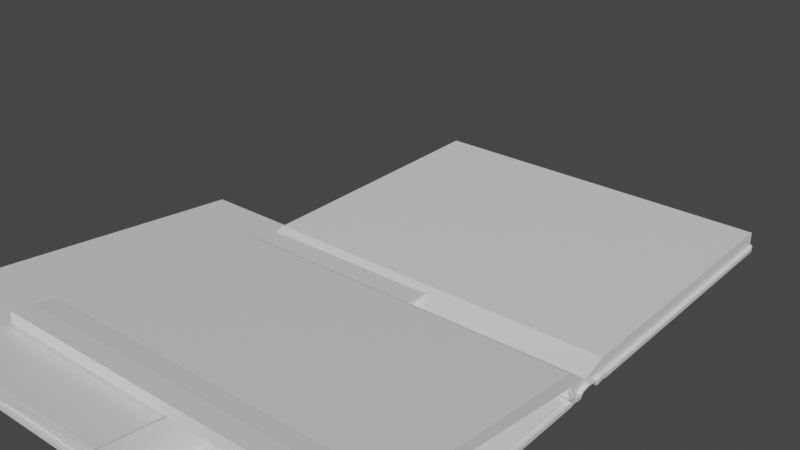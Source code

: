 # Source: OpenSketchbook.blend  (saved by Blender 2.80.75; exported with 4.5.12 LTS)
import bpy
from mathutils import Matrix  # noqa: F401  (used for matrix-valued properties, if any)

bpy.ops.wm.read_factory_settings(use_empty=True)
scene = bpy.context.scene
scene.name = 'Scene'

# ---- collections
col_collection = bpy.data.collections.new('Collection'); scene.collection.children.link(col_collection)

# ---- materials (node trees are filled in below, after node groups)
mat_material = bpy.data.materials.new('Material')
mat_material.alpha_threshold = 0.0
mat_material.use_transparent_shadow = False
mat_material.line_color = (0.0, 0.0, 0.0, 1.0)

# ---- material node trees
mat_material.use_nodes = True; mat_material.node_tree.nodes.clear()
_N = mat_material.node_tree.nodes; _L = mat_material.node_tree.links
n0 = _N.new('ShaderNodeOutputMaterial'); n0.name = 'Material Output'; n0.location = (300, 300)
n1 = _N.new('ShaderNodeBsdfPrincipled'); n1.name = 'Principled BSDF'; n1.location = (10, 300)
n1.distribution = 'GGX'
n1.subsurface_method = 'BURLEY'
n1.inputs[2].default_value = 0.4
n1.inputs[3].default_value = 1.45
n1.inputs[27].default_value = (0.0, 0.0, 0.0, 1.0)
n1.inputs[28].default_value = 1.0
_L.new(n1.outputs[0], n0.inputs[0])
n0.is_active_output = True

# ---- world
world_world = bpy.data.worlds.new('World'); scene.world = world_world
world_world.use_nodes = True; world_world.node_tree.nodes.clear()
_N = world_world.node_tree.nodes; _L = world_world.node_tree.links
n0 = _N.new('ShaderNodeOutputWorld'); n0.name = 'World Output'; n0.location = (300, 300)
n1 = _N.new('ShaderNodeBackground'); n1.name = 'Background'; n1.location = (10, 300)
n1.inputs[0].default_value = (0.05088, 0.05088, 0.05088, 1.0)
_L.new(n1.outputs[0], n0.inputs[0])
n0.is_active_output = True
world_world.color = (0.05088, 0.05088, 0.05088)
world_world.use_sun_shadow = False
world_world.sun_shadow_jitter_overblur = 0.0

# ---- meshes
me_cube = bpy.data.meshes.new('Cube')
me_cube.from_pydata([(1.0, -1.749, -0.09917), (1.0, -0.9411, -0.07692), (1.0, -0.9571, -0.09917), (0.98, -0.9957, -0.01143), (1.0, -0.9211, -0.07692), (1.0, -1.749, -0.07692), (0.98, -1.749, -0.07688), (1.0, -0.9089, -0.07076), (0.98, -2.539, -0.07688), (1.0, -0.9297, -0.0705), (1.0, -0.9874, -0.07103), (1.0, -0.9874, -0.09293), (0.98, -0.9411, -0.07688), (1.0, -1.017, -0.09917), (1.0, -2.517, -0.09917), (0.9542, -2.563, -0.09917), (0.9939, -2.54, -0.09917), (0.9771, -2.557, -0.09917), (0.9542, -2.563, -0.07692), (1.0, -2.517, -0.07692), (0.9771, -2.557, -0.07692), (0.9939, -2.54, -0.07692), (1.0, -1.017, -0.07692), (0.98, -1.017, -0.07688), (1.0, -0.9411, -0.09917), (1.0, -0.9349, -0.09294), (1.0, -0.938, -0.09834), (1.0, -0.9357, -0.09606), (0.98, 0.0, 0.0), (1.0, 0.0, -0.09917), (1.0, -0.8745, -0.06737), (0.98, 0.79, 0.0), (1.0, -0.8079, -0.07692), (1.0, -0.7919, -0.09917), (1.0, -0.8744, -0.05725), (0.98, -0.7616, -0.07099), (1.0, -0.8279, -0.07692), (1.0, 0.0, -0.07692), (0.98, 0.0, -0.07688), (1.0, -0.8401, -0.07076), (1.0, -0.8193, -0.0705), (1.0, -0.7616, -0.07103), (1.0, -0.7616, -0.09293), (0.98, -0.882, -0.05053), (0.98, -0.8079, -0.07688), (1.0, -0.7321, -0.09917), (1.0, 0.7683, -0.09917), (0.9542, 0.8141, -0.09917), (0.9939, 0.7912, -0.09917), (0.9771, 0.808, -0.09917), (0.9542, 0.8141, -0.07692), (1.0, 0.7683, -0.07692), (0.98, 0.79, -0.07688), (0.9771, 0.808, -0.07692), (0.9939, 0.7912, -0.07692), (1.0, -0.7317, -0.07692), (0.98, -0.7318, -0.07688), (1.0, -0.8079, -0.09917), (1.0, -0.8141, -0.09294), (1.0, -0.811, -0.09834), (1.0, -0.8133, -0.09606), (0.9822, -2.358, 0.2311), (0.98, -1.744, 0.1472), (0.98, -0.8777, -0.03748), (-1.0, -1.749, -0.09917), (-1.0, -0.9411, -0.07692), (-1.0, -0.9571, -0.09917), (-0.98, -0.9957, -0.01143), (-1.0, -0.9211, -0.07692), (-1.0, -1.749, -0.07692), (-0.98, -1.749, -0.07621), (-1.0, -0.9089, -0.07076), (-1.0, -0.9297, -0.0705), (-0.9998, -0.9882, -0.05852), (-1.0, -0.9874, -0.09293), (-0.9798, -0.9419, -0.06436), (-1.0, -1.017, -0.09917), (-1.0, -2.517, -0.09917), (-0.9542, -2.563, -0.09917), (-0.9939, -2.54, -0.09917), (-0.9771, -2.557, -0.09917), (-0.9542, -2.563, -0.07692), (-1.0, -2.517, -0.07692), (-0.98, -2.539, -0.07688), (-0.9771, -2.557, -0.07692), (-0.9939, -2.54, -0.07692), (-1.0, -1.017, -0.07692), (-0.98, -1.054, -0.07686), (-1.0, -0.9411, -0.09917), (-1.0, -0.9349, -0.09294), (-1.0, -0.938, -0.09834), (-1.0, -0.9357, -0.09606), (0.0, -1.749, -0.09917), (0.0, -2.563, -0.09917), (0.0, -0.9571, -0.09917), (0.0, -2.563, -0.07692), (0.0, -0.9211, -0.07692), (0.0, -0.9089, -0.0705), (0.0, -2.539, -0.07688), (0.0, -0.9874, -0.09293), (0.0, -1.017, -0.09917), (0.0, -0.9349, -0.09294), (0.0, -0.9411, -0.09917), (0.0, -0.9357, -0.09606), (0.0, -0.938, -0.09834), (-0.98, 0.0, 0.0), (-1.0, 0.0, -0.09917), (-1.0, -0.8745, -0.06737), (-0.98, 0.79, 0.0), (-1.0, -0.8079, -0.07692), (-1.0, -0.7919, -0.09917), (-1.0, -0.8744, -0.05725), (-0.98, -0.7616, -0.07099), (-1.0, -0.8279, -0.07692), (-1.0, 0.0, -0.07692), (-0.98, 0.0, -0.07688), (-1.0, -0.8401, -0.07076), (-1.0, -0.8193, -0.0705), (-1.0, -0.7616, -0.07103), (-1.0, -0.7616, -0.09293), (-0.98, -0.882, -0.05053), (-0.98, -0.8079, -0.07688), (-1.0, -0.7321, -0.09917), (-1.0, 0.7683, -0.09917), (-0.9542, 0.8141, -0.09917), (-0.9939, 0.7912, -0.09917), (-0.9771, 0.808, -0.09917), (-0.9542, 0.8141, -0.07692), (-1.0, 0.7683, -0.07692), (-0.98, 0.79, -0.07688), (-0.9771, 0.808, -0.07692), (-0.9939, 0.7912, -0.07692), (-1.0, -0.7317, -0.07692), (-0.98, -0.7318, -0.07688), (-1.0, -0.8079, -0.09917), (-1.0, -0.8141, -0.09294), (-1.0, -0.811, -0.09834), (-1.0, -0.8133, -0.09606), (0.0, 0.0, -0.09917), (0.0, -0.8745, -0.0705), (0.0, 0.79, 0.0), (0.0, 0.8141, -0.09917), (0.0, -0.7919, -0.09917), (0.0, 0.8141, -0.07692), (0.0, -0.8279, -0.07692), (0.0, -0.8401, -0.07076), (0.0, 0.79, -0.07688), (0.0, -0.7616, -0.09293), (0.0, -0.7321, -0.09917), (0.0, -0.8141, -0.09294), (0.0, -0.8079, -0.09917), (0.0, -0.8133, -0.09606), (0.0, -0.811, -0.09834), (-0.9778, -2.358, 0.2311), (-0.98, -1.744, 0.1472), (-0.98, -0.8777, -0.03748), (0.0, 0.0, 0.0), (0.0, -0.8777, -0.04811), (0.98, -0.7378, 0.0), (0.98, -1.011, 0.06184), (0.49, 0.0, 0.0), (0.49, -0.8777, -0.04811), (0.0, -0.7378, 0.0), (-0.98, -0.7378, 0.0), (-0.98, -1.011, 0.06184), (-0.49, 0.0, 0.0), (-0.49, -0.8777, -0.04811), (-0.49, -0.7378, 0.0), (0.49, -0.7378, 0.0), (0.98, -1.751, 0.08861), (0.9822, -2.365, 0.1725), (0.98, -1.014, -0.07217), (1.003, -1.038, -0.04481), (-0.98, -1.751, 0.09023), (-0.9778, -2.365, 0.1741), (-0.9795, -1.031, -0.06814), (-0.9974, -1.038, -0.04481), (-0.98, -1.023, -0.01361), (-0.98, -1.749, -0.0698), (-0.98, -2.539, -0.0698), (0.0, -2.539, -0.0698), (0.98, -1.749, -0.0698), (0.98, -1.023, -0.01361), (0.98, -2.539, -0.0698), (-0.98, -2.141, 0.1357), (0.98, -2.143, 0.1344), (-0.98, -2.132, 0.1925), (0.98, -2.129, 0.1922), (0.98, -1.404, 0.03991), (-0.98, -1.32, 0.09788), (-0.98, -1.341, 0.03181), (0.98, -1.403, 0.1075), (-0.98, -1.528, 0.1221), (-0.98, -1.537, 0.05976), (0.98, -1.573, 0.1274), (0.98, -1.577, 0.06426), (-0.98, -1.957, 0.1142), (0.98, -1.947, 0.1115), (-0.98, -1.945, 0.1706), (0.98, -1.931, 0.1691), (-0.98, -2.248, 0.216), (-0.98, -2.253, 0.1588), (0.98, -2.237, 0.2147), (0.98, -2.256, 0.1574), (-0.7155, -1.023, -0.01361), (0.98, -1.211, 0.0851), (0.98, -1.224, 0.01455), (-0.98, -1.157, 0.07888), (-0.98, -1.166, 0.006777), (0.98, -0.7408, -0.00911)], [], [(95, 93, 15, 18), (1, 2, 24, 26, 27, 25, 4), (14, 16, 17, 15, 93, 92, 0), (8, 19, 5, 6), (4, 25, 101, 96), (2, 94, 102, 24), (11, 99, 94, 2), (10, 11, 2, 1), (12, 1, 9), (7, 4, 96, 97), (98, 95, 18, 8), (9, 1, 4, 7), (34, 9, 7, 30), (180, 98, 8, 183), (183, 8, 6, 181), (30, 7, 97, 139), (43, 12, 9, 34), (6, 5, 22, 23), (5, 0, 13, 22), (0, 92, 100, 13), (13, 100, 99, 11), (10, 13, 11), (18, 20, 8), (20, 21, 8), (21, 19, 8), (14, 19, 21, 16), (16, 21, 20, 17), (17, 20, 18, 15), (19, 14, 0, 5), (3, 10, 12), (1, 12, 10), (22, 13, 10, 172), (182, 172, 10, 3), (181, 6, 23, 171), (3, 12, 43), (24, 102, 104, 26), (26, 104, 103, 27), (27, 103, 101, 25), (143, 50, 47, 141), (32, 36, 58, 60, 59, 57, 33), (46, 29, 138, 141, 47, 49, 48), (52, 38, 37, 51), (36, 144, 149, 58), (33, 57, 150, 142), (42, 33, 142, 147), (41, 32, 33, 42), (44, 40, 32), (39, 145, 144, 36), (146, 52, 50, 143), (40, 39, 36, 32), (34, 30, 39, 40), (140, 31, 52, 146), (31, 28, 38, 52), (30, 139, 145, 39), (43, 34, 40, 44), (35, 209, 43), (38, 56, 55, 37), (37, 55, 45, 29), (29, 45, 148, 138), (45, 42, 147, 148), (41, 42, 45), (50, 52, 53), (53, 52, 54), (54, 52, 51), (46, 48, 54, 51), (48, 49, 53, 54), (49, 47, 50, 53), (51, 37, 29, 46), (35, 44, 41), (32, 41, 44), (55, 41, 45), (56, 35, 41, 55), (28, 35, 56, 38), (35, 43, 44), (57, 59, 152, 150), (59, 60, 151, 152), (60, 58, 149, 151), (43, 209, 158, 63), (182, 3, 43, 63, 159), (156, 160, 28, 140), (31, 140, 28), (168, 162, 157, 161), (95, 81, 78, 93), (65, 68, 89, 91, 90, 88, 66), (77, 64, 92, 93, 78, 80, 79), (83, 70, 69, 82), (68, 96, 101, 89), (66, 88, 102, 94), (74, 66, 94, 99), (73, 65, 66, 74), (75, 72, 65), (71, 97, 96, 68), (98, 83, 81, 95), (72, 71, 68, 65), (111, 107, 71, 72), (180, 179, 83, 98), (179, 178, 70, 83), (107, 139, 97, 71), (120, 111, 72, 75), (70, 87, 86, 69), (69, 86, 76, 64), (64, 76, 100, 92), (76, 74, 99, 100), (73, 74, 76), (81, 83, 84), (84, 83, 85), (85, 83, 82), (77, 79, 85, 82), (79, 80, 84, 85), (80, 78, 81, 84), (82, 69, 64, 77), (67, 75, 73), (65, 73, 75), (86, 176, 73, 76), (177, 67, 73, 176), (178, 175, 87, 70), (67, 120, 75), (88, 90, 104, 102), (90, 91, 103, 104), (91, 89, 101, 103), (143, 141, 124, 127), (109, 110, 134, 136, 137, 135, 113), (123, 125, 126, 124, 141, 138, 106), (129, 128, 114, 115), (113, 135, 149, 144), (110, 142, 150, 134), (119, 147, 142, 110), (118, 119, 110, 109), (121, 109, 117), (116, 113, 144, 145), (146, 143, 127, 129), (117, 109, 113, 116), (111, 117, 116, 107), (140, 146, 129, 108), (108, 129, 115, 105), (107, 116, 145, 139), (120, 121, 117, 111), (112, 120, 105), (115, 114, 132, 133), (114, 106, 122, 132), (106, 138, 148, 122), (122, 148, 147, 119), (118, 122, 119), (127, 130, 129), (130, 131, 129), (131, 128, 129), (123, 128, 131, 125), (125, 131, 130, 126), (126, 130, 127, 124), (128, 123, 106, 114), (112, 118, 121), (109, 121, 118), (132, 122, 118), (133, 132, 118, 112), (105, 115, 133, 112), (112, 121, 120), (134, 150, 152, 136), (136, 152, 151, 137), (137, 151, 149, 135), (120, 155, 163, 105), (156, 140, 105, 165), (108, 105, 140), (167, 166, 157, 162), (165, 167, 162, 156), (105, 163, 167, 165), (163, 155, 166, 167), (158, 168, 161, 63), (28, 160, 168, 158), (160, 156, 162, 168), (87, 175, 176, 86), (153, 200, 201, 174), (61, 202, 200, 153), (23, 22, 172, 171), (61, 170, 203, 202), (201, 203, 170, 174), (195, 193, 190, 188), (177, 176, 172, 182, 204), (175, 171, 172, 176), (179, 180, 183, 181, 171, 175), (184, 186, 198, 196), (187, 185, 197, 199), (208, 206, 188, 190), (205, 191, 188, 206), (188, 191, 194, 195), (169, 195, 194, 62), (173, 154, 192, 193), (63, 155, 164, 159), (192, 189, 190, 193), (197, 196, 173, 169), (196, 198, 154, 173), (199, 197, 169, 62), (196, 197, 185, 184), (62, 154, 198, 199), (201, 200, 186, 184), (203, 201, 184, 185), (198, 186, 187, 199), (202, 203, 185, 187), (186, 200, 202, 187), (61, 153, 174, 170), (159, 164, 207, 205), (205, 207, 189, 191), (208, 190, 189, 207), (207, 164, 177, 208), (189, 192, 194, 191), (192, 154, 62, 194), (177, 164, 155, 120, 67), (206, 208, 177, 182), (193, 195, 169, 173), (182, 159, 205, 206), (209, 35, 28), (158, 209, 28)])
_uv = me_cube.uv_layers.new(name='UVMap')
_uv.uv.foreach_set('vector', [0.5943, 0.375, 0.625, 0.375, 0.625, 0.4943, 0.5943, 0.4943, 0.5943, 0.744, 0.625, 0.744, 0.625, 0.7483, 0.6238, 0.7492, 0.6207, 0.7498, 0.6164, 0.75, 0.5943, 0.75, 0.625, 0.507, 0.6253, 0.5035, 0.626, 0.4984, 0.6307, 0.5, 0.75, 0.5, 0.75, 0.625, 0.625, 0.625, 0.5854, 0.5, 0.5943, 0.507, 0.5943, 0.625, 0.5854, 0.625, 0.5943, 0.75, 0.6164, 0.75, 0.6164, 0.875, 0.5943, 0.875, 0.625, 0.744, 0.75, 0.744, 0.75, 0.7483, 0.625, 0.7483, 0.625, 0.7433, 0.75, 0.7433, 0.75, 0.744, 0.625, 0.744, 0.5943, 0.7433, 0.625, 0.7433, 0.625, 0.744, 0.5943, 0.744, 0.5854, 0.7433, 0.5943, 0.744, 0.5854, 0.744, 0.5854, 0.75, 0.5943, 0.75, 0.5943, 0.875, 0.5854, 0.875, 0.5854, 0.375, 0.5943, 0.375, 0.5943, 0.4943, 0.5854, 0.5, 0.5854, 0.744, 0.5943, 0.744, 0.5943, 0.75, 0.5854, 0.75, 0.5, 0.744, 0.5854, 0.744, 0.5854, 0.75, 0.5, 0.75, 0.5775, 0.375, 0.5854, 0.375, 0.5854, 0.5, 0.5775, 0.5, 0.5775, 0.5, 0.5854, 0.5, 0.5854, 0.625, 0.5775, 0.625, 0.5, 0.75, 0.5854, 0.75, 0.5854, 0.875, 0.5, 0.875, 0.5, 0.7433, 0.5854, 0.7433, 0.5854, 0.744, 0.5, 0.744, 0.5854, 0.625, 0.5943, 0.625, 0.5943, 0.7387, 0.5854, 0.7382, 0.5943, 0.625, 0.625, 0.625, 0.625, 0.7418, 0.5943, 0.7387, 0.625, 0.625, 0.75, 0.625, 0.75, 0.7403, 0.625, 0.7418, 0.625, 0.7418, 0.75, 0.7403, 0.75, 0.7433, 0.625, 0.7433, 0.5943, 0.7433, 0.625, 0.7418, 0.625, 0.7433, 0.5943, 0.4943, 0.5943, 0.4971, 0.5854, 0.5, 0.5943, 0.4971, 0.5943, 0.4992, 0.5854, 0.5, 0.5943, 0.4992, 0.5943, 0.5, 0.5854, 0.5, 0.625, 0.507, 0.5943, 0.507, 0.5943, 0.5035, 0.6253, 0.5035, 0.6253, 0.5035, 0.5943, 0.5035, 0.5943, 0.4971, 0.626, 0.4984, 0.626, 0.4984, 0.5943, 0.4971, 0.5943, 0.4943, 0.625, 0.4943, 0.5943, 0.507, 0.625, 0.507, 0.625, 0.625, 0.5943, 0.625, 0.5854, 0.7428, 0.5943, 0.7433, 0.5854, 0.7433, 0.5943, 0.744, 0.5854, 0.7433, 0.5943, 0.7433, 0.5943, 0.7387, 0.625, 0.7418, 0.5943, 0.7433, 0.5943, 0.7391, 0.5854, 0.7386, 0.5943, 0.7391, 0.5943, 0.7433, 0.5854, 0.7428, 0.5775, 0.625, 0.5854, 0.625, 0.5854, 0.7382, 0.5854, 0.7386, 0.5854, 0.7428, 0.5854, 0.7433, 0.5, 0.7433, 0.625, 0.7483, 0.75, 0.7483, 0.75, 0.7492, 0.625, 0.7492, 0.625, 0.7492, 0.75, 0.7492, 0.75, 0.75, 0.625, 0.75, 0.6207, 0.75, 0.6207, 0.875, 0.6164, 0.875, 0.6164, 0.75, 0.5943, 0.375, 0.5943, 0.4943, 0.625, 0.4943, 0.625, 0.375, 0.5943, 0.744, 0.5943, 0.75, 0.6164, 0.75, 0.6207, 0.7498, 0.6238, 0.7492, 0.625, 0.7483, 0.625, 0.744, 0.625, 0.507, 0.625, 0.625, 0.75, 0.625, 0.75, 0.5, 0.6307, 0.5, 0.626, 0.4984, 0.6253, 0.5035, 0.5854, 0.5, 0.5854, 0.625, 0.5943, 0.625, 0.5943, 0.507, 0.5943, 0.75, 0.5943, 0.875, 0.6164, 0.875, 0.6164, 0.75, 0.625, 0.744, 0.625, 0.7483, 0.75, 0.7483, 0.75, 0.744, 0.625, 0.7433, 0.625, 0.744, 0.75, 0.744, 0.75, 0.7433, 0.5943, 0.7433, 0.5943, 0.744, 0.625, 0.744, 0.625, 0.7433, 0.5854, 0.7433, 0.5854, 0.744, 0.5943, 0.744, 0.5854, 0.75, 0.5854, 0.875, 0.5943, 0.875, 0.5943, 0.75, 0.5854, 0.375, 0.5854, 0.5, 0.5943, 0.4943, 0.5943, 0.375, 0.5854, 0.744, 0.5854, 0.75, 0.5943, 0.75, 0.5943, 0.744, 0.5, 0.744, 0.5, 0.75, 0.5854, 0.75, 0.5854, 0.744, 0.5, 0.375, 0.5, 0.5, 0.5854, 0.5, 0.5854, 0.375, 0.5, 0.5, 0.5, 0.625, 0.5854, 0.625, 0.5854, 0.5, 0.5, 0.75, 0.5, 0.875, 0.5854, 0.875, 0.5854, 0.75, 0.5, 0.7433, 0.5, 0.744, 0.5854, 0.744, 0.5854, 0.7433, 0.5854, 0.7428, 0.5, 0.7244, 0.5, 0.7433, 0.5854, 0.625, 0.5854, 0.7382, 0.5943, 0.7387, 0.5943, 0.625, 0.5943, 0.625, 0.5943, 0.7387, 0.625, 0.7418, 0.625, 0.625, 0.625, 0.625, 0.625, 0.7418, 0.75, 0.7403, 0.75, 0.625, 0.625, 0.7418, 0.625, 0.7433, 0.75, 0.7433, 0.75, 0.7403, 0.5943, 0.7433, 0.625, 0.7433, 0.625, 0.7418, 0.5943, 0.4943, 0.5854, 0.5, 0.5943, 0.4971, 0.5943, 0.4971, 0.5854, 0.5, 0.5943, 0.4992, 0.5943, 0.4992, 0.5854, 0.5, 0.5943, 0.5, 0.625, 0.507, 0.6253, 0.5035, 0.5943, 0.5035, 0.5943, 0.507, 0.6253, 0.5035, 0.626, 0.4984, 0.5943, 0.4971, 0.5943, 0.5035, 0.626, 0.4984, 0.625, 0.4943, 0.5943, 0.4943, 0.5943, 0.4971, 0.5943, 0.507, 0.5943, 0.625, 0.625, 0.625, 0.625, 0.507, 0.5854, 0.7428, 0.5854, 0.7433, 0.5943, 0.7433, 0.5943, 0.744, 0.5943, 0.7433, 0.5854, 0.7433, 0.5943, 0.7387, 0.5943, 0.7433, 0.625, 0.7418, 0.5854, 0.7382, 0.5854, 0.7428, 0.5943, 0.7433, 0.5943, 0.7387, 0.5, 0.625, 0.5854, 0.7428, 0.5854, 0.7382, 0.5854, 0.625, 0.5854, 0.7428, 0.5, 0.7433, 0.5854, 0.7433, 0.625, 0.7483, 0.625, 0.7492, 0.75, 0.7492, 0.75, 0.7483, 0.625, 0.7492, 0.625, 0.75, 0.75, 0.75, 0.75, 0.7492, 0.6207, 0.75, 0.6164, 0.75, 0.6164, 0.875, 0.6207, 0.875, 0.5, 0.7433, 0.5, 0.7244, 0.25, 0.3125, 0.0, 0.0, 0.5854, 0.7386, 0.5854, 0.7428, 0.5, 0.7433, 0.0, 0.0, 0.25, 0.3125, 0.25, 0.3125, 0.375, 0.4688, 0.5, 0.625, 0.0, 0.0, 0.5, 0.5, 0.5, 0.375, 0.5, 0.625, 0.1875, 0.2344, 0.125, 0.1562, 0.0, 0.0, 0.0, 0.0, 0.5943, 0.375, 0.5943, 0.4943, 0.625, 0.4943, 0.625, 0.375, 0.5943, 0.744, 0.5943, 0.75, 0.6164, 0.75, 0.6207, 0.7498, 0.6238, 0.7492, 0.625, 0.7483, 0.625, 0.744, 0.625, 0.507, 0.625, 0.625, 0.75, 0.625, 0.75, 0.5, 0.6307, 0.5, 0.626, 0.4984, 0.6253, 0.5035, 0.5854, 0.5, 0.5854, 0.625, 0.5943, 0.625, 0.5943, 0.507, 0.5943, 0.75, 0.5943, 0.875, 0.6164, 0.875, 0.6164, 0.75, 0.625, 0.744, 0.625, 0.7483, 0.75, 0.7483, 0.75, 0.744, 0.625, 0.7433, 0.625, 0.744, 0.75, 0.744, 0.75, 0.7433, 0.5943, 0.7433, 0.5943, 0.744, 0.625, 0.744, 0.625, 0.7433, 0.5854, 0.7433, 0.5854, 0.744, 0.5943, 0.744, 0.5854, 0.75, 0.5854, 0.875, 0.5943, 0.875, 0.5943, 0.75, 0.5854, 0.375, 0.5854, 0.5, 0.5943, 0.4943, 0.5943, 0.375, 0.5854, 0.744, 0.5854, 0.75, 0.5943, 0.75, 0.5943, 0.744, 0.5, 0.744, 0.5, 0.75, 0.5854, 0.75, 0.5854, 0.744, 0.5775, 0.375, 0.5775, 0.5, 0.5854, 0.5, 0.5854, 0.375, 0.5775, 0.5, 0.5775, 0.625, 0.5854, 0.625, 0.5854, 0.5, 0.5, 0.75, 0.5, 0.875, 0.5854, 0.875, 0.5854, 0.75, 0.5, 0.7433, 0.5, 0.744, 0.5854, 0.744, 0.5854, 0.7433, 0.5854, 0.625, 0.5854, 0.7382, 0.5943, 0.7387, 0.5943, 0.625, 0.5943, 0.625, 0.5943, 0.7387, 0.625, 0.7418, 0.625, 0.625, 0.625, 0.625, 0.625, 0.7418, 0.75, 0.7403, 0.75, 0.625, 0.625, 0.7418, 0.625, 0.7433, 0.75, 0.7433, 0.75, 0.7403, 0.5943, 0.7433, 0.625, 0.7433, 0.625, 0.7418, 0.5943, 0.4943, 0.5854, 0.5, 0.5943, 0.4971, 0.5943, 0.4971, 0.5854, 0.5, 0.5943, 0.4992, 0.5943, 0.4992, 0.5854, 0.5, 0.5943, 0.5, 0.625, 0.507, 0.6253, 0.5035, 0.5943, 0.5035, 0.5943, 0.507, 0.6253, 0.5035, 0.626, 0.4984, 0.5943, 0.4971, 0.5943, 0.5035, 0.626, 0.4984, 0.625, 0.4943, 0.5943, 0.4943, 0.5943, 0.4971, 0.5943, 0.507, 0.5943, 0.625, 0.625, 0.625, 0.625, 0.507, 0.5854, 0.7428, 0.5854, 0.7433, 0.5943, 0.7433, 0.5943, 0.744, 0.5943, 0.7433, 0.5854, 0.7433, 0.5943, 0.7387, 0.5943, 0.7391, 0.5943, 0.7433, 0.625, 0.7418, 0.5854, 0.7386, 0.5854, 0.7428, 0.5943, 0.7433, 0.5943, 0.7391, 0.5775, 0.625, 0.5854, 0.7386, 0.5854, 0.7382, 0.5854, 0.625, 0.5854, 0.7428, 0.5, 0.7433, 0.5854, 0.7433, 0.625, 0.7483, 0.625, 0.7492, 0.75, 0.7492, 0.75, 0.7483, 0.625, 0.7492, 0.625, 0.75, 0.75, 0.75, 0.75, 0.7492, 0.6207, 0.75, 0.6164, 0.75, 0.6164, 0.875, 0.6207, 0.875, 0.5943, 0.375, 0.625, 0.375, 0.625, 0.4943, 0.5943, 0.4943, 0.5943, 0.744, 0.625, 0.744, 0.625, 0.7483, 0.6238, 0.7492, 0.6207, 0.7498, 0.6164, 0.75, 0.5943, 0.75, 0.625, 0.507, 0.6253, 0.5035, 0.626, 0.4984, 0.6307, 0.5, 0.75, 0.5, 0.75, 0.625, 0.625, 0.625, 0.5854, 0.5, 0.5943, 0.507, 0.5943, 0.625, 0.5854, 0.625, 0.5943, 0.75, 0.6164, 0.75, 0.6164, 0.875, 0.5943, 0.875, 0.625, 0.744, 0.75, 0.744, 0.75, 0.7483, 0.625, 0.7483, 0.625, 0.7433, 0.75, 0.7433, 0.75, 0.744, 0.625, 0.744, 0.5943, 0.7433, 0.625, 0.7433, 0.625, 0.744, 0.5943, 0.744, 0.5854, 0.7433, 0.5943, 0.744, 0.5854, 0.744, 0.5854, 0.75, 0.5943, 0.75, 0.5943, 0.875, 0.5854, 0.875, 0.5854, 0.375, 0.5943, 0.375, 0.5943, 0.4943, 0.5854, 0.5, 0.5854, 0.744, 0.5943, 0.744, 0.5943, 0.75, 0.5854, 0.75, 0.5, 0.744, 0.5854, 0.744, 0.5854, 0.75, 0.5, 0.75, 0.5, 0.375, 0.5854, 0.375, 0.5854, 0.5, 0.5, 0.5, 0.5, 0.5, 0.5854, 0.5, 0.5854, 0.625, 0.5, 0.625, 0.5, 0.75, 0.5854, 0.75, 0.5854, 0.875, 0.5, 0.875, 0.5, 0.7433, 0.5854, 0.7433, 0.5854, 0.744, 0.5, 0.744, 0.5854, 0.7428, 0.5, 0.7433, 0.5, 0.625, 0.5854, 0.625, 0.5943, 0.625, 0.5943, 0.7387, 0.5854, 0.7382, 0.5943, 0.625, 0.625, 0.625, 0.625, 0.7418, 0.5943, 0.7387, 0.625, 0.625, 0.75, 0.625, 0.75, 0.7403, 0.625, 0.7418, 0.625, 0.7418, 0.75, 0.7403, 0.75, 0.7433, 0.625, 0.7433, 0.5943, 0.7433, 0.625, 0.7418, 0.625, 0.7433, 0.5943, 0.4943, 0.5943, 0.4971, 0.5854, 0.5, 0.5943, 0.4971, 0.5943, 0.4992, 0.5854, 0.5, 0.5943, 0.4992, 0.5943, 0.5, 0.5854, 0.5, 0.625, 0.507, 0.5943, 0.507, 0.5943, 0.5035, 0.6253, 0.5035, 0.6253, 0.5035, 0.5943, 0.5035, 0.5943, 0.4971, 0.626, 0.4984, 0.626, 0.4984, 0.5943, 0.4971, 0.5943, 0.4943, 0.625, 0.4943, 0.5943, 0.507, 0.625, 0.507, 0.625, 0.625, 0.5943, 0.625, 0.5854, 0.7428, 0.5943, 0.7433, 0.5854, 0.7433, 0.5943, 0.744, 0.5854, 0.7433, 0.5943, 0.7433, 0.5943, 0.7387, 0.625, 0.7418, 0.5943, 0.7433, 0.5854, 0.7382, 0.5943, 0.7387, 0.5943, 0.7433, 0.5854, 0.7428, 0.5, 0.625, 0.5854, 0.625, 0.5854, 0.7382, 0.5854, 0.7428, 0.5854, 0.7428, 0.5854, 0.7433, 0.5, 0.7433, 0.625, 0.7483, 0.75, 0.7483, 0.75, 0.7492, 0.625, 0.7492, 0.625, 0.7492, 0.75, 0.7492, 0.75, 0.75, 0.625, 0.75, 0.6207, 0.75, 0.6207, 0.875, 0.6164, 0.875, 0.6164, 0.75, 0.5, 0.7433, 0.0, 0.0, 0.25, 0.3125, 0.5, 0.625, 0.25, 0.3125, 0.0, 0.0, 0.5, 0.625, 0.375, 0.4688, 0.5, 0.5, 0.5, 0.625, 0.5, 0.375, 0.1875, 0.2344, 0.0, 0.0, 0.0, 0.0, 0.125, 0.1562, 0.375, 0.4688, 0.1875, 0.2344, 0.125, 0.1562, 0.25, 0.3125, 0.5, 0.625, 0.25, 0.3125, 0.1875, 0.2344, 0.375, 0.4688, 0.25, 0.3125, 0.0, 0.0, 0.0, 0.0, 0.1875, 0.2344, 0.25, 0.3125, 0.1875, 0.2344, 0.0, 0.0, 0.0, 0.0, 0.5, 0.625, 0.375, 0.4688, 0.1875, 0.2344, 0.25, 0.3125, 0.375, 0.4688, 0.25, 0.3125, 0.125, 0.1562, 0.1875, 0.2344, 0.5854, 0.7382, 0.5854, 0.7386, 0.5943, 0.7391, 0.5943, 0.7387, 0.5, 0.5, 0.5, 0.531, 0.5775, 0.5313, 0.5775, 0.5, 0.5, 0.5, 0.5, 0.5328, 0.5, 0.531, 0.5, 0.5, 0.5854, 0.7382, 0.5943, 0.7387, 0.5943, 0.7391, 0.5854, 0.7386, 0.5, 0.5, 0.5775, 0.5, 0.5775, 0.531, 0.5, 0.5328, 0.5775, 0.5313, 0.5775, 0.531, 0.5775, 0.5, 0.5775, 0.5, 0.5794, 0.6521, 0.5798, 0.6583, 0.5819, 0.6889, 0.5813, 0.6791, 0.5854, 0.7386, 0.5943, 0.7391, 0.5943, 0.7391, 0.5854, 0.7386, 0.5854, 0.7386, 0.5854, 0.7386, 0.5854, 0.7386, 0.5943, 0.7391, 0.5943, 0.7391, 0.5775, 0.5, 0.5775, 0.375, 0.5775, 0.5, 0.5775, 0.625, 0.5854, 0.7386, 0.5854, 0.7386, 0.5775, 0.5628, 0.5, 0.5632, 0.5, 0.593, 0.5775, 0.5922, 0.5, 0.5636, 0.5775, 0.5624, 0.5775, 0.5937, 0.5, 0.5951, 0.5838, 0.7163, 0.5832, 0.7073, 0.5813, 0.6791, 0.5819, 0.6889, 0.3181, 0.3976, 0.3837, 0.4796, 0.5813, 0.6791, 0.5832, 0.7073, 0.5813, 0.6791, 0.3837, 0.4796, 0.4418, 0.5523, 0.5794, 0.6521, 0.5775, 0.625, 0.5794, 0.6521, 0.4418, 0.5523, 0.5, 0.625, 0.5775, 0.625, 0.5, 0.625, 0.4265, 0.5331, 0.5798, 0.6583, 0.0, 0.0, 0.0, 0.0, 0.25, 0.3125, 0.25, 0.3125, 0.4265, 0.5331, 0.3555, 0.4444, 0.5819, 0.6889, 0.5798, 0.6583, 0.5775, 0.5937, 0.5775, 0.5922, 0.5775, 0.625, 0.5775, 0.625, 0.5775, 0.5922, 0.5, 0.593, 0.5, 0.625, 0.5775, 0.625, 0.5, 0.5951, 0.5775, 0.5937, 0.5775, 0.625, 0.5, 0.625, 0.5775, 0.5922, 0.5775, 0.5937, 0.5775, 0.5624, 0.5775, 0.5628, 0.5, 0.625, 0.5, 0.625, 0.5, 0.593, 0.5, 0.5951, 0.5775, 0.5313, 0.5, 0.531, 0.5, 0.5632, 0.5775, 0.5628, 0.5775, 0.531, 0.5775, 0.5313, 0.5775, 0.5628, 0.5775, 0.5624, 0.5, 0.593, 0.5, 0.5632, 0.5, 0.5636, 0.5, 0.5951, 0.5, 0.5328, 0.5775, 0.531, 0.5775, 0.5624, 0.5, 0.5636, 0.5, 0.5632, 0.5, 0.531, 0.5, 0.5328, 0.5, 0.5636, 0.5, 0.5, 0.5, 0.5, 0.5775, 0.5, 0.5775, 0.5, 0.25, 0.3125, 0.25, 0.3125, 0.2999, 0.3748, 0.3181, 0.3976, 0.3181, 0.3976, 0.2999, 0.3748, 0.3555, 0.4444, 0.3837, 0.4796, 0.5838, 0.7163, 0.5819, 0.6889, 0.3555, 0.4444, 0.2999, 0.3748, 0.2999, 0.3748, 0.25, 0.3125, 0.5854, 0.7386, 0.5838, 0.7163, 0.3555, 0.4444, 0.4265, 0.5331, 0.4418, 0.5523, 0.3837, 0.4796, 0.4265, 0.5331, 0.5, 0.625, 0.5, 0.625, 0.4418, 0.5523, 0.5854, 0.7386, 0.25, 0.3125, 0.0, 0.0, 0.5, 0.7433, 0.5854, 0.7428, 0.5832, 0.7073, 0.5838, 0.7163, 0.5854, 0.7386, 0.5854, 0.7386, 0.5798, 0.6583, 0.5794, 0.6521, 0.5775, 0.625, 0.5775, 0.625, 0.5854, 0.7386, 0.25, 0.3125, 0.3181, 0.3976, 0.5832, 0.7073, 0.5, 0.7244, 0.5854, 0.7428, 0.5, 0.625, 0.25, 0.3125, 0.5, 0.7244, 0.5, 0.625])
_ca = me_cube.color_attributes.new('Col', 'BYTE_COLOR', 'CORNER')
_ca.data.foreach_set('color', [1.0, 1.0, 1.0, 1.0, 1.0, 1.0, 1.0, 1.0, 1.0, 1.0, 1.0, 1.0, 1.0, 1.0, 1.0, 1.0, 1.0, 1.0, 1.0, 1.0, 1.0, 1.0, 1.0, 1.0, 1.0, 1.0, 1.0, 1.0, 1.0, 1.0, 1.0, 1.0, 1.0, 1.0, 1.0, 1.0, 1.0, 1.0, 1.0, 1.0, 1.0, 1.0, 1.0, 1.0, 1.0, 1.0, 1.0, 1.0, 1.0, 1.0, 1.0, 1.0, 1.0, 1.0, 1.0, 1.0, 1.0, 1.0, 1.0, 1.0, 1.0, 1.0, 1.0, 1.0, 1.0, 1.0, 1.0, 1.0, 1.0, 1.0, 1.0, 1.0, 1.0, 1.0, 1.0, 1.0, 1.0, 1.0, 1.0, 1.0, 1.0, 1.0, 1.0, 1.0, 1.0, 1.0, 1.0, 1.0, 1.0, 1.0, 1.0, 1.0, 1.0, 1.0, 1.0, 1.0, 1.0, 1.0, 1.0, 1.0, 1.0, 1.0, 1.0, 1.0, 1.0, 1.0, 1.0, 1.0, 1.0, 1.0, 1.0, 1.0, 1.0, 1.0, 1.0, 1.0, 1.0, 1.0, 1.0, 1.0, 1.0, 1.0, 1.0, 1.0, 1.0, 1.0, 1.0, 1.0, 1.0, 1.0, 1.0, 1.0, 1.0, 1.0, 1.0, 1.0, 1.0, 1.0, 1.0, 1.0, 1.0, 1.0, 1.0, 1.0, 1.0, 1.0, 1.0, 1.0, 1.0, 1.0, 1.0, 1.0, 1.0, 1.0, 1.0, 1.0, 1.0, 1.0, 1.0, 1.0, 1.0, 1.0, 1.0, 1.0, 1.0, 1.0, 1.0, 1.0, 1.0, 1.0, 1.0, 1.0, 1.0, 1.0, 1.0, 1.0, 1.0, 1.0, 1.0, 1.0, 1.0, 1.0, 1.0, 1.0, 1.0, 1.0, 1.0, 1.0, 1.0, 1.0, 1.0, 1.0, 1.0, 1.0, 1.0, 1.0, 1.0, 1.0, 1.0, 1.0, 1.0, 1.0, 1.0, 1.0, 1.0, 1.0, 1.0, 1.0, 1.0, 1.0, 1.0, 1.0, 1.0, 1.0, 1.0, 1.0, 1.0, 1.0, 1.0, 1.0, 1.0, 1.0, 1.0, 1.0, 1.0, 1.0, 1.0, 1.0, 1.0, 1.0, 1.0, 1.0, 1.0, 1.0, 1.0, 1.0, 1.0, 1.0, 1.0, 1.0, 1.0, 1.0, 1.0, 1.0, 1.0, 1.0, 1.0, 1.0, 1.0, 1.0, 1.0, 1.0, 1.0, 1.0, 1.0, 1.0, 1.0, 1.0, 1.0, 1.0, 1.0, 1.0, 1.0, 1.0, 1.0, 1.0, 1.0, 1.0, 1.0, 1.0, 1.0, 1.0, 1.0, 1.0, 1.0, 1.0, 1.0, 1.0, 1.0, 1.0, 1.0, 1.0, 1.0, 1.0, 1.0, 1.0, 1.0, 1.0, 1.0, 1.0, 1.0, 1.0, 1.0, 1.0, 1.0, 1.0, 1.0, 1.0, 1.0, 1.0, 1.0, 1.0, 1.0, 1.0, 1.0, 1.0, 1.0, 1.0, 1.0, 1.0, 1.0, 1.0, 1.0, 1.0, 1.0, 1.0, 1.0, 1.0, 1.0, 1.0, 1.0, 1.0, 1.0, 1.0, 1.0, 1.0, 1.0, 1.0, 1.0, 1.0, 1.0, 1.0, 1.0, 1.0, 1.0, 1.0, 1.0, 1.0, 1.0, 1.0, 1.0, 1.0, 1.0, 1.0, 1.0, 1.0, 1.0, 1.0, 1.0, 1.0, 1.0, 1.0, 1.0, 1.0, 1.0, 1.0, 1.0, 1.0, 1.0, 1.0, 1.0, 1.0, 1.0, 1.0, 1.0, 1.0, 1.0, 1.0, 1.0, 1.0, 1.0, 1.0, 1.0, 1.0, 1.0, 1.0, 1.0, 1.0, 1.0, 1.0, 1.0, 1.0, 1.0, 1.0, 1.0, 1.0, 1.0, 1.0, 1.0, 1.0, 1.0, 1.0, 1.0, 1.0, 1.0, 1.0, 1.0, 1.0, 1.0, 1.0, 1.0, 1.0, 1.0, 1.0, 1.0, 1.0, 1.0, 1.0, 1.0, 1.0, 1.0, 1.0, 1.0, 1.0, 1.0, 1.0, 1.0, 1.0, 1.0, 1.0, 1.0, 1.0, 1.0, 1.0, 1.0, 1.0, 1.0, 1.0, 1.0, 1.0, 1.0, 1.0, 1.0, 1.0, 1.0, 1.0, 1.0, 1.0, 1.0, 1.0, 1.0, 1.0, 1.0, 1.0, 1.0, 1.0, 1.0, 1.0, 1.0, 1.0, 1.0, 1.0, 1.0, 1.0, 1.0, 1.0, 1.0, 1.0, 1.0, 1.0, 1.0, 1.0, 1.0, 1.0, 1.0, 1.0, 1.0, 1.0, 1.0, 1.0, 1.0, 1.0, 1.0, 1.0, 1.0, 1.0, 1.0, 1.0, 1.0, 1.0, 1.0, 1.0, 1.0, 1.0, 1.0, 1.0, 1.0, 1.0, 1.0, 1.0, 1.0, 1.0, 1.0, 1.0, 1.0, 1.0, 1.0, 1.0, 1.0, 1.0, 1.0, 1.0, 1.0, 1.0, 1.0, 1.0, 1.0, 1.0, 1.0, 1.0, 1.0, 1.0, 1.0, 1.0, 1.0, 1.0, 1.0, 1.0, 1.0, 1.0, 1.0, 1.0, 1.0, 1.0, 1.0, 1.0, 1.0, 1.0, 1.0, 1.0, 1.0, 1.0, 1.0, 1.0, 1.0, 1.0, 1.0, 1.0, 1.0, 1.0, 1.0, 1.0, 1.0, 1.0, 1.0, 1.0, 1.0, 1.0, 1.0, 1.0, 1.0, 1.0, 1.0, 1.0, 1.0, 1.0, 1.0, 1.0, 1.0, 1.0, 1.0, 1.0, 1.0, 1.0, 1.0, 1.0, 1.0, 1.0, 1.0, 1.0, 1.0, 1.0, 1.0, 1.0, 1.0, 1.0, 1.0, 1.0, 1.0, 1.0, 1.0, 1.0, 1.0, 1.0, 1.0, 1.0, 1.0, 1.0, 1.0, 1.0, 1.0, 1.0, 1.0, 1.0, 1.0, 1.0, 1.0, 1.0, 1.0, 1.0, 1.0, 1.0, 1.0, 1.0, 1.0, 1.0, 1.0, 1.0, 1.0, 1.0, 1.0, 1.0, 1.0, 1.0, 1.0, 1.0, 1.0, 1.0, 1.0, 1.0, 1.0, 1.0, 1.0, 1.0, 1.0, 1.0, 1.0, 1.0, 1.0, 1.0, 1.0, 1.0, 1.0, 1.0, 1.0, 1.0, 1.0, 1.0, 1.0, 1.0, 1.0, 1.0, 1.0, 1.0, 1.0, 1.0, 1.0, 1.0, 1.0, 1.0, 1.0, 1.0, 1.0, 1.0, 1.0, 1.0, 1.0, 1.0, 1.0, 1.0, 1.0, 1.0, 1.0, 1.0, 1.0, 1.0, 1.0, 1.0, 1.0, 1.0, 1.0, 1.0, 1.0, 1.0, 1.0, 1.0, 1.0, 1.0, 1.0, 1.0, 1.0, 1.0, 1.0, 1.0, 1.0, 1.0, 1.0, 1.0, 1.0, 1.0, 1.0, 1.0, 1.0, 1.0, 1.0, 1.0, 1.0, 1.0, 1.0, 1.0, 1.0, 1.0, 1.0, 1.0, 1.0, 1.0, 1.0, 1.0, 1.0, 1.0, 1.0, 1.0, 1.0, 1.0, 1.0, 1.0, 1.0, 1.0, 1.0, 1.0, 1.0, 1.0, 1.0, 1.0, 1.0, 1.0, 1.0, 1.0, 1.0, 1.0, 1.0, 1.0, 1.0, 1.0, 1.0, 1.0, 1.0, 1.0, 1.0, 1.0, 1.0, 1.0, 1.0, 1.0, 1.0, 1.0, 1.0, 1.0, 1.0, 1.0, 1.0, 1.0, 1.0, 1.0, 1.0, 1.0, 1.0, 1.0, 1.0, 1.0, 1.0, 1.0, 1.0, 1.0, 1.0, 1.0, 1.0, 1.0, 1.0, 1.0, 1.0, 1.0, 1.0, 1.0, 1.0, 1.0, 1.0, 1.0, 1.0, 1.0, 1.0, 1.0, 1.0, 1.0, 1.0, 1.0, 1.0, 1.0, 1.0, 1.0, 1.0, 1.0, 1.0, 1.0, 1.0, 1.0, 1.0, 1.0, 1.0, 1.0, 1.0, 1.0, 1.0, 1.0, 1.0, 1.0, 1.0, 1.0, 1.0, 1.0, 1.0, 1.0, 1.0, 1.0, 1.0, 1.0, 1.0, 1.0, 1.0, 1.0, 1.0, 1.0, 1.0, 1.0, 1.0, 1.0, 1.0, 1.0, 1.0, 1.0, 1.0, 1.0, 1.0, 1.0, 1.0, 1.0, 1.0, 1.0, 1.0, 1.0, 1.0, 1.0, 1.0, 1.0, 1.0, 1.0, 1.0, 1.0, 1.0, 1.0, 1.0, 1.0, 1.0, 1.0, 1.0, 1.0, 1.0, 1.0, 1.0, 1.0, 1.0, 1.0, 1.0, 1.0, 1.0, 1.0, 1.0, 1.0, 1.0, 1.0, 1.0, 1.0, 1.0, 1.0, 1.0, 1.0, 1.0, 1.0, 1.0, 1.0, 1.0, 1.0, 1.0, 1.0, 1.0, 1.0, 1.0, 1.0, 1.0, 1.0, 1.0, 1.0, 1.0, 1.0, 1.0, 1.0, 1.0, 1.0, 1.0, 1.0, 1.0, 1.0, 1.0, 1.0, 1.0, 1.0, 1.0, 1.0, 1.0, 1.0, 1.0, 1.0, 1.0, 1.0, 1.0, 1.0, 1.0, 1.0, 1.0, 1.0, 1.0, 1.0, 1.0, 1.0, 1.0, 1.0, 1.0, 1.0, 1.0, 1.0, 1.0, 1.0, 1.0, 1.0, 1.0, 1.0, 1.0, 1.0, 1.0, 1.0, 1.0, 1.0, 1.0, 1.0, 1.0, 1.0, 1.0, 1.0, 1.0, 1.0, 1.0, 1.0, 1.0, 1.0, 1.0, 1.0, 1.0, 1.0, 1.0, 1.0, 1.0, 1.0, 1.0, 1.0, 1.0, 1.0, 1.0, 1.0, 1.0, 1.0, 1.0, 1.0, 1.0, 1.0, 1.0, 1.0, 1.0, 1.0, 1.0, 1.0, 1.0, 1.0, 1.0, 1.0, 1.0, 1.0, 1.0, 1.0, 1.0, 1.0, 1.0, 1.0, 1.0, 1.0, 1.0, 1.0, 1.0, 1.0, 1.0, 1.0, 1.0, 1.0, 1.0, 1.0, 1.0, 1.0, 1.0, 1.0, 1.0, 1.0, 1.0, 1.0, 1.0, 1.0, 1.0, 1.0, 1.0, 1.0, 1.0, 1.0, 1.0, 1.0, 1.0, 1.0, 1.0, 1.0, 1.0, 1.0, 1.0, 1.0, 1.0, 1.0, 1.0, 1.0, 1.0, 1.0, 1.0, 1.0, 1.0, 1.0, 1.0, 1.0, 1.0, 1.0, 1.0, 1.0, 1.0, 1.0, 1.0, 1.0, 1.0, 1.0, 1.0, 1.0, 1.0, 1.0, 1.0, 1.0, 1.0, 1.0, 1.0, 1.0, 1.0, 1.0, 1.0, 1.0, 1.0, 1.0, 1.0, 1.0, 1.0, 1.0, 1.0, 1.0, 1.0, 1.0, 1.0, 1.0, 1.0, 1.0, 1.0, 1.0, 1.0, 1.0, 1.0, 1.0, 1.0, 1.0, 1.0, 1.0, 1.0, 1.0, 1.0, 1.0, 1.0, 1.0, 1.0, 1.0, 1.0, 1.0, 1.0, 1.0, 1.0, 1.0, 1.0, 1.0, 1.0, 1.0, 1.0, 1.0, 1.0, 1.0, 1.0, 1.0, 1.0, 1.0, 1.0, 1.0, 1.0, 1.0, 1.0, 1.0, 1.0, 1.0, 1.0, 1.0, 1.0, 1.0, 1.0, 1.0, 1.0, 1.0, 1.0, 1.0, 1.0, 1.0, 1.0, 1.0, 1.0, 1.0, 1.0, 1.0, 1.0, 1.0, 1.0, 1.0, 1.0, 1.0, 1.0, 1.0, 1.0, 1.0, 1.0, 1.0, 1.0, 1.0, 1.0, 1.0, 1.0, 1.0, 1.0, 1.0, 1.0, 1.0, 1.0, 1.0, 1.0, 1.0, 1.0, 1.0, 1.0, 1.0, 1.0, 1.0, 1.0, 1.0, 1.0, 1.0, 1.0, 1.0, 1.0, 1.0, 1.0, 1.0, 1.0, 1.0, 1.0, 1.0, 1.0, 1.0, 1.0, 1.0, 1.0, 1.0, 1.0, 1.0, 1.0, 1.0, 1.0, 1.0, 1.0, 1.0, 1.0, 1.0, 1.0, 1.0, 1.0, 1.0, 1.0, 1.0, 1.0, 1.0, 1.0, 1.0, 1.0, 1.0, 1.0, 1.0, 1.0, 1.0, 1.0, 1.0, 1.0, 1.0, 1.0, 1.0, 1.0, 1.0, 1.0, 1.0, 1.0, 1.0, 1.0, 1.0, 1.0, 1.0, 1.0, 1.0, 1.0, 1.0, 1.0, 1.0, 1.0, 1.0, 1.0, 1.0, 1.0, 1.0, 1.0, 1.0, 1.0, 1.0, 1.0, 1.0, 1.0, 1.0, 1.0, 1.0, 1.0, 1.0, 1.0, 1.0, 1.0, 1.0, 1.0, 1.0, 1.0, 1.0, 1.0, 1.0, 1.0, 1.0, 1.0, 1.0, 1.0, 1.0, 1.0, 1.0, 1.0, 1.0, 1.0, 1.0, 1.0, 1.0, 1.0, 1.0, 1.0, 1.0, 1.0, 1.0, 1.0, 1.0, 1.0, 1.0, 1.0, 1.0, 1.0, 1.0, 1.0, 1.0, 1.0, 1.0, 1.0, 1.0, 1.0, 1.0, 1.0, 1.0, 1.0, 1.0, 1.0, 1.0, 1.0, 1.0, 1.0, 1.0, 1.0, 1.0, 1.0, 1.0, 1.0, 1.0, 1.0, 1.0, 1.0, 1.0, 1.0, 1.0, 1.0, 1.0, 1.0, 1.0, 1.0, 1.0, 1.0, 1.0, 1.0, 1.0, 1.0, 1.0, 1.0, 1.0, 1.0, 1.0, 1.0, 1.0, 1.0, 1.0, 1.0, 1.0, 1.0, 1.0, 1.0, 1.0, 1.0, 1.0, 1.0, 1.0, 1.0, 1.0, 1.0, 1.0, 1.0, 1.0, 1.0, 1.0, 1.0, 1.0, 1.0, 1.0, 1.0, 1.0, 1.0, 1.0, 1.0, 1.0, 1.0, 1.0, 1.0, 1.0, 1.0, 1.0, 1.0, 1.0, 1.0, 1.0, 1.0, 1.0, 1.0, 1.0, 1.0, 1.0, 1.0, 1.0, 1.0, 1.0, 1.0, 1.0, 1.0, 1.0, 1.0, 1.0, 1.0, 1.0, 1.0, 1.0, 1.0, 1.0, 1.0, 1.0, 1.0, 1.0, 1.0, 1.0, 1.0, 1.0, 1.0, 1.0, 1.0, 1.0, 1.0, 1.0, 1.0, 1.0, 1.0, 1.0, 1.0, 1.0, 1.0, 1.0, 1.0, 1.0, 1.0, 1.0, 1.0, 1.0, 1.0, 1.0, 1.0, 1.0, 1.0, 1.0, 1.0, 1.0, 1.0, 1.0, 1.0, 1.0, 1.0, 1.0, 1.0, 1.0, 1.0, 1.0, 1.0, 1.0, 1.0, 1.0, 1.0, 1.0, 1.0, 1.0, 1.0, 1.0, 1.0, 1.0, 1.0, 1.0, 1.0, 1.0, 1.0, 1.0, 1.0, 1.0, 1.0, 1.0, 1.0, 1.0, 1.0, 1.0, 1.0, 1.0, 1.0, 1.0, 1.0, 1.0, 1.0, 1.0, 1.0, 1.0, 1.0, 1.0, 1.0, 1.0, 1.0, 1.0, 1.0, 1.0, 1.0, 1.0, 1.0, 1.0, 1.0, 1.0, 1.0, 1.0, 1.0, 1.0, 1.0, 1.0, 1.0, 1.0, 1.0, 1.0, 1.0, 1.0, 1.0, 1.0, 1.0, 1.0, 1.0, 1.0, 1.0, 1.0, 1.0, 1.0, 1.0, 1.0, 1.0, 1.0, 1.0, 1.0, 1.0, 1.0, 1.0, 1.0, 1.0, 1.0, 1.0, 1.0, 1.0, 1.0, 1.0, 1.0, 1.0, 1.0, 1.0, 1.0, 1.0, 1.0, 1.0, 1.0, 1.0, 1.0, 1.0, 1.0, 1.0, 1.0, 1.0, 1.0, 1.0, 1.0, 1.0, 1.0, 1.0, 1.0, 1.0, 1.0, 1.0, 1.0, 1.0, 1.0, 1.0, 1.0, 1.0, 1.0, 1.0, 1.0, 1.0, 1.0, 1.0, 1.0, 1.0, 1.0, 1.0, 1.0, 1.0, 1.0, 1.0, 1.0, 1.0, 1.0, 1.0, 1.0, 1.0, 1.0, 1.0, 1.0, 1.0, 1.0, 1.0, 1.0, 1.0, 1.0, 1.0, 1.0, 1.0, 1.0, 1.0, 1.0, 1.0, 1.0, 1.0, 1.0, 1.0, 1.0, 1.0, 1.0, 1.0, 1.0, 1.0, 1.0, 1.0, 1.0, 1.0, 1.0, 1.0, 1.0, 1.0, 1.0, 1.0, 1.0, 1.0, 1.0, 1.0, 1.0, 1.0, 1.0, 1.0, 1.0, 1.0, 1.0, 1.0, 1.0, 1.0, 1.0, 1.0, 1.0, 1.0, 1.0, 1.0, 1.0, 1.0, 1.0, 1.0, 1.0, 1.0, 1.0, 1.0, 1.0, 1.0, 1.0, 1.0, 1.0, 1.0, 1.0, 1.0, 1.0, 1.0, 1.0, 1.0, 1.0, 1.0, 1.0, 1.0, 1.0, 1.0, 1.0, 1.0, 1.0, 1.0, 1.0, 1.0, 1.0, 1.0, 1.0, 1.0, 1.0, 1.0, 1.0, 1.0, 1.0, 1.0, 1.0, 1.0, 1.0, 1.0, 1.0, 1.0, 1.0, 1.0, 1.0, 1.0, 1.0, 1.0, 1.0, 1.0, 1.0, 1.0, 1.0, 1.0, 1.0, 1.0, 1.0, 1.0, 1.0, 1.0, 1.0, 1.0, 1.0, 1.0, 1.0, 1.0, 1.0, 1.0, 1.0, 1.0, 1.0, 1.0, 1.0, 1.0, 1.0, 1.0, 1.0, 1.0, 1.0, 1.0, 1.0, 1.0, 1.0, 1.0, 1.0, 1.0, 1.0, 1.0, 1.0, 1.0, 1.0, 1.0, 1.0, 1.0, 1.0, 1.0, 1.0, 1.0, 1.0, 1.0, 1.0, 1.0, 1.0, 1.0, 1.0, 1.0, 1.0, 1.0, 1.0, 1.0, 1.0, 1.0, 1.0, 1.0, 1.0, 1.0, 1.0, 1.0, 1.0, 1.0, 1.0, 1.0, 1.0, 1.0, 1.0, 1.0, 1.0, 1.0, 1.0, 1.0, 1.0, 1.0, 1.0, 1.0, 1.0, 1.0, 1.0, 1.0, 1.0, 1.0, 1.0, 1.0, 1.0, 1.0, 1.0, 1.0, 1.0, 1.0, 1.0, 1.0, 1.0, 1.0, 1.0, 1.0, 1.0, 1.0, 1.0, 1.0, 1.0, 1.0, 1.0, 1.0, 1.0, 1.0, 1.0, 1.0, 1.0, 1.0, 1.0, 1.0, 1.0, 1.0, 1.0, 1.0, 1.0, 1.0, 1.0, 1.0, 1.0, 1.0, 1.0, 1.0, 1.0, 1.0, 1.0, 1.0, 1.0, 1.0, 1.0, 1.0, 1.0, 1.0, 1.0, 1.0, 1.0, 1.0, 1.0, 1.0, 1.0, 1.0, 1.0, 1.0, 1.0, 1.0, 1.0, 1.0, 1.0, 1.0, 1.0, 1.0, 1.0, 1.0, 1.0, 1.0, 1.0, 1.0, 1.0, 1.0, 1.0, 1.0, 1.0, 1.0, 1.0, 1.0, 1.0, 1.0, 1.0, 1.0, 1.0, 1.0, 1.0, 1.0, 1.0, 1.0, 1.0, 1.0, 1.0, 1.0, 1.0, 1.0, 1.0, 1.0, 1.0, 1.0, 1.0, 1.0, 1.0, 1.0, 1.0, 1.0, 1.0, 1.0, 1.0, 1.0, 1.0, 1.0, 1.0, 1.0, 1.0, 1.0, 1.0, 1.0, 1.0, 1.0, 1.0, 1.0, 1.0, 1.0, 1.0, 1.0, 1.0, 1.0, 1.0, 1.0, 1.0, 1.0, 1.0, 1.0, 1.0, 1.0, 1.0, 1.0, 1.0, 1.0, 1.0, 1.0, 1.0, 1.0, 1.0, 1.0, 1.0, 1.0, 1.0, 1.0, 1.0, 1.0, 1.0, 1.0, 1.0, 1.0, 1.0, 1.0, 1.0, 1.0, 1.0, 1.0, 1.0, 1.0, 1.0, 1.0, 1.0, 1.0, 1.0, 1.0, 1.0, 1.0, 1.0, 1.0, 1.0, 1.0, 1.0, 1.0, 1.0, 1.0, 1.0, 1.0, 1.0, 1.0, 1.0, 1.0, 1.0, 1.0, 1.0, 1.0, 1.0, 1.0, 1.0, 1.0, 1.0, 1.0, 1.0, 1.0, 1.0, 1.0, 1.0, 1.0, 1.0, 1.0, 1.0, 1.0, 1.0, 1.0, 1.0, 1.0, 1.0, 1.0, 1.0, 1.0, 1.0, 1.0, 1.0, 1.0, 1.0, 1.0, 1.0, 1.0, 1.0, 1.0, 1.0, 1.0, 1.0, 1.0, 1.0, 1.0, 1.0, 1.0, 1.0, 1.0, 1.0, 1.0, 1.0, 1.0, 1.0, 1.0, 1.0, 1.0, 1.0, 1.0, 1.0, 1.0, 1.0, 1.0, 1.0, 1.0, 1.0, 1.0, 1.0, 1.0, 1.0, 1.0, 1.0, 1.0, 1.0, 1.0, 1.0, 1.0, 1.0, 1.0, 1.0, 1.0, 1.0, 1.0, 1.0, 1.0, 1.0, 1.0, 1.0, 1.0, 1.0, 1.0, 1.0, 1.0, 1.0, 1.0, 1.0, 1.0, 1.0, 1.0, 1.0, 1.0, 1.0, 1.0, 1.0, 1.0, 1.0, 1.0, 1.0, 1.0, 1.0, 1.0, 1.0, 1.0, 1.0, 1.0, 1.0, 1.0, 1.0, 1.0, 1.0, 1.0, 1.0, 1.0, 1.0, 1.0, 1.0, 1.0, 1.0, 1.0, 1.0, 1.0, 1.0, 1.0, 1.0, 1.0, 1.0, 1.0, 1.0, 1.0, 1.0, 1.0, 1.0, 1.0, 1.0, 1.0, 1.0, 1.0, 1.0, 1.0, 1.0, 1.0, 1.0, 1.0, 1.0, 1.0, 1.0, 1.0, 1.0, 1.0, 1.0, 1.0, 1.0, 1.0, 1.0, 1.0, 1.0, 1.0, 1.0, 1.0, 1.0, 1.0, 1.0, 1.0, 1.0, 1.0, 1.0, 1.0, 1.0, 1.0, 1.0, 1.0, 1.0, 1.0, 1.0, 1.0, 1.0, 1.0, 1.0, 1.0, 1.0, 1.0, 1.0, 1.0, 1.0, 1.0, 1.0, 1.0, 1.0, 1.0, 1.0, 1.0, 1.0, 1.0, 1.0, 1.0, 1.0, 1.0, 1.0, 1.0, 1.0, 1.0, 1.0, 1.0, 1.0, 1.0, 1.0, 1.0, 1.0, 1.0, 1.0, 1.0, 1.0, 1.0, 1.0, 1.0, 1.0, 1.0, 1.0, 1.0, 1.0, 1.0, 1.0, 1.0, 1.0, 1.0, 1.0, 1.0, 1.0, 1.0, 1.0, 1.0, 1.0, 1.0, 1.0, 1.0, 1.0, 1.0, 1.0, 1.0, 1.0, 1.0, 1.0, 1.0, 1.0, 1.0, 1.0, 1.0, 1.0, 1.0, 1.0, 1.0, 1.0, 1.0, 1.0, 1.0, 1.0, 1.0, 1.0, 1.0, 1.0, 1.0, 1.0, 1.0, 1.0, 1.0, 1.0, 1.0, 1.0, 1.0, 1.0, 1.0, 1.0, 1.0, 1.0, 1.0, 1.0, 1.0, 1.0, 1.0, 1.0, 1.0, 1.0, 1.0, 1.0, 1.0, 1.0, 1.0, 1.0, 1.0, 1.0, 1.0, 1.0, 1.0, 1.0, 1.0, 1.0, 1.0, 1.0, 1.0, 1.0, 1.0, 1.0, 1.0, 1.0, 1.0, 1.0, 1.0, 1.0, 1.0, 1.0, 1.0, 1.0, 1.0, 1.0, 1.0, 1.0, 1.0, 1.0, 1.0, 1.0, 1.0, 1.0, 1.0, 1.0, 1.0, 1.0, 1.0, 1.0, 1.0, 1.0, 1.0, 1.0, 1.0, 1.0, 1.0, 1.0, 1.0, 1.0, 1.0, 1.0, 1.0, 1.0, 1.0, 1.0, 1.0, 1.0, 1.0, 1.0, 1.0, 1.0, 1.0, 1.0, 1.0, 1.0, 1.0, 1.0, 1.0, 1.0, 1.0, 1.0, 1.0, 1.0, 1.0, 1.0, 1.0, 1.0, 1.0, 1.0, 1.0, 1.0, 1.0, 1.0, 1.0, 1.0, 1.0, 1.0, 1.0, 1.0, 1.0, 1.0, 1.0, 1.0, 1.0, 1.0, 1.0, 1.0, 1.0, 1.0, 1.0, 1.0, 1.0, 1.0, 1.0, 1.0, 1.0, 1.0, 1.0, 1.0, 1.0, 1.0, 1.0, 1.0, 1.0, 1.0, 1.0, 1.0, 1.0, 1.0, 1.0, 1.0, 1.0, 1.0, 1.0, 1.0, 1.0, 1.0, 1.0, 1.0, 1.0, 1.0, 1.0, 1.0, 1.0, 1.0, 1.0, 1.0, 1.0, 1.0, 1.0, 1.0, 1.0, 1.0, 1.0, 1.0, 1.0, 1.0, 1.0, 1.0, 1.0, 1.0, 1.0, 1.0, 1.0, 1.0, 1.0, 1.0, 1.0, 1.0, 1.0, 1.0, 1.0, 1.0, 1.0, 1.0, 1.0, 1.0, 1.0, 1.0, 1.0, 1.0, 1.0, 1.0, 1.0, 1.0, 1.0, 1.0, 1.0, 1.0, 1.0, 1.0, 1.0, 1.0, 1.0, 1.0, 1.0, 1.0, 1.0, 1.0, 1.0, 1.0, 1.0, 1.0, 1.0, 1.0, 1.0, 1.0, 1.0, 1.0, 1.0, 1.0, 1.0, 1.0, 1.0, 1.0, 1.0, 1.0, 1.0, 1.0, 1.0, 1.0, 1.0, 1.0, 1.0, 1.0, 1.0, 1.0, 1.0, 1.0, 1.0, 1.0, 1.0, 1.0, 1.0, 1.0, 1.0, 1.0, 1.0, 1.0, 1.0, 1.0, 1.0, 1.0, 1.0, 1.0, 1.0, 1.0, 1.0, 1.0, 1.0, 1.0, 1.0, 1.0, 1.0, 1.0, 1.0, 1.0, 1.0, 1.0, 1.0, 1.0, 1.0, 1.0, 1.0, 1.0, 1.0, 1.0, 1.0, 1.0, 1.0, 1.0, 1.0, 1.0, 1.0, 1.0, 1.0, 1.0, 1.0, 1.0, 1.0, 1.0, 1.0, 1.0, 1.0, 1.0, 1.0, 1.0, 1.0, 1.0, 1.0, 1.0, 1.0, 1.0, 1.0, 1.0, 1.0, 1.0, 1.0, 1.0, 1.0, 1.0, 1.0, 1.0, 1.0, 1.0, 1.0, 1.0, 1.0, 1.0, 1.0, 1.0, 1.0, 1.0, 1.0, 1.0, 1.0, 1.0, 1.0, 1.0, 1.0, 1.0, 1.0, 1.0, 1.0, 1.0, 1.0, 1.0, 1.0, 1.0, 1.0, 1.0, 1.0, 1.0, 1.0, 1.0, 1.0, 1.0, 1.0, 1.0, 1.0, 1.0, 1.0, 1.0, 1.0, 1.0, 1.0, 1.0, 1.0, 1.0, 1.0, 1.0, 1.0, 1.0, 1.0, 1.0, 1.0, 1.0, 1.0, 1.0, 1.0, 1.0, 1.0, 1.0, 1.0, 1.0, 1.0, 1.0, 1.0, 1.0, 1.0, 1.0, 1.0, 1.0, 1.0, 1.0, 1.0, 1.0, 1.0, 1.0, 1.0, 1.0, 1.0, 1.0, 1.0, 1.0, 1.0, 1.0, 1.0, 1.0, 1.0, 1.0, 1.0, 1.0, 1.0, 1.0, 1.0, 1.0, 1.0, 1.0, 1.0, 1.0, 1.0, 1.0, 1.0, 1.0, 1.0, 1.0, 1.0, 1.0, 1.0, 1.0, 1.0, 1.0, 1.0, 1.0, 1.0, 1.0, 1.0, 1.0, 1.0, 1.0, 1.0, 1.0, 1.0, 1.0, 1.0, 1.0, 1.0, 1.0, 1.0, 1.0, 1.0, 1.0, 1.0, 1.0, 1.0, 1.0, 1.0, 1.0, 1.0, 1.0, 1.0, 1.0, 1.0, 1.0, 1.0, 1.0, 1.0, 1.0, 1.0, 1.0, 1.0, 1.0, 1.0, 1.0, 1.0, 1.0, 1.0, 1.0, 1.0, 1.0, 1.0, 1.0, 1.0, 1.0, 1.0, 1.0, 1.0, 1.0, 1.0, 1.0, 1.0, 1.0, 1.0, 1.0, 1.0, 1.0, 1.0, 1.0, 1.0, 1.0, 1.0, 1.0, 1.0, 1.0, 1.0, 1.0, 1.0, 1.0, 1.0, 1.0, 1.0, 1.0, 1.0, 1.0, 1.0, 1.0, 1.0, 1.0, 1.0, 1.0, 1.0, 1.0, 1.0, 1.0, 1.0, 1.0, 1.0, 1.0, 1.0, 1.0, 1.0, 1.0, 1.0, 1.0, 1.0, 1.0, 1.0, 1.0, 1.0, 1.0, 1.0, 1.0, 1.0, 1.0, 1.0, 1.0, 1.0, 1.0, 1.0, 1.0, 1.0, 1.0, 1.0, 1.0, 1.0, 1.0, 1.0, 1.0, 1.0, 1.0, 1.0, 1.0, 1.0, 1.0, 1.0, 1.0, 1.0, 1.0, 1.0, 1.0, 1.0, 1.0, 1.0, 1.0, 1.0, 1.0, 1.0, 1.0, 1.0, 1.0, 1.0, 1.0, 1.0, 1.0, 1.0, 1.0, 1.0, 1.0, 1.0, 1.0, 1.0, 1.0, 1.0, 1.0, 1.0, 1.0, 1.0, 1.0, 1.0, 1.0, 1.0, 1.0, 1.0, 1.0, 1.0, 1.0, 1.0, 1.0, 1.0, 1.0, 1.0, 1.0, 1.0, 1.0, 1.0, 1.0, 1.0, 1.0, 1.0, 1.0, 1.0, 1.0, 1.0, 1.0, 1.0, 1.0, 1.0, 1.0, 1.0, 1.0, 1.0, 1.0, 1.0, 1.0, 1.0, 1.0, 1.0, 1.0, 1.0, 1.0, 1.0, 1.0, 1.0, 1.0, 1.0, 1.0, 1.0, 1.0, 1.0, 1.0, 1.0, 1.0, 1.0, 1.0, 1.0, 1.0, 1.0, 1.0, 1.0, 1.0, 1.0, 1.0, 1.0, 1.0, 1.0, 1.0, 1.0, 1.0, 1.0, 1.0, 1.0, 1.0, 1.0, 1.0, 1.0, 1.0, 1.0, 1.0, 1.0, 1.0, 1.0, 1.0, 1.0, 1.0, 1.0, 1.0, 1.0, 1.0, 1.0, 1.0, 1.0, 1.0, 1.0, 1.0, 1.0, 1.0, 1.0, 1.0, 1.0, 1.0, 1.0, 1.0, 1.0, 1.0, 1.0, 1.0, 1.0, 1.0, 1.0, 1.0, 1.0, 1.0, 1.0, 1.0, 1.0, 1.0, 1.0, 1.0, 1.0, 1.0, 1.0, 1.0, 1.0, 1.0, 1.0, 1.0, 1.0, 1.0, 1.0, 1.0, 1.0, 1.0, 1.0, 1.0, 1.0, 1.0, 1.0, 1.0, 1.0, 1.0, 1.0, 1.0, 1.0, 1.0, 1.0, 1.0, 1.0, 1.0, 1.0, 1.0, 1.0, 1.0, 1.0, 1.0, 1.0, 1.0, 1.0, 1.0, 1.0, 1.0, 1.0, 1.0, 1.0, 1.0, 1.0, 1.0, 1.0, 1.0, 1.0, 1.0, 1.0, 1.0, 1.0, 1.0, 1.0, 1.0, 1.0, 1.0, 1.0, 1.0, 1.0, 1.0, 1.0, 1.0, 1.0, 1.0, 1.0, 1.0, 1.0, 1.0, 1.0, 1.0, 1.0, 1.0, 1.0, 1.0, 1.0, 1.0, 1.0, 1.0, 1.0, 1.0, 1.0, 1.0, 1.0, 1.0, 1.0, 1.0, 1.0, 1.0, 1.0, 1.0, 1.0, 1.0, 1.0, 1.0, 1.0, 1.0, 1.0, 1.0, 1.0, 1.0, 1.0, 1.0, 1.0, 1.0, 1.0, 1.0, 1.0, 1.0, 1.0, 1.0, 1.0, 1.0, 1.0, 1.0, 1.0, 1.0, 1.0, 1.0, 1.0, 1.0, 1.0, 1.0, 1.0, 1.0, 1.0, 1.0, 1.0, 1.0, 1.0, 1.0, 1.0, 1.0, 1.0, 1.0, 1.0, 1.0, 1.0, 1.0, 1.0, 1.0, 1.0, 1.0, 1.0, 1.0, 1.0, 1.0, 1.0, 1.0, 1.0, 1.0, 1.0, 1.0, 1.0, 1.0, 1.0, 1.0, 1.0, 1.0, 1.0, 1.0, 1.0, 1.0, 1.0, 1.0, 1.0, 1.0, 1.0, 1.0, 1.0, 1.0, 1.0, 1.0, 1.0, 1.0, 1.0, 1.0, 1.0, 1.0, 1.0, 1.0, 1.0, 1.0, 1.0, 1.0, 1.0, 1.0, 1.0, 1.0, 1.0, 1.0, 1.0, 1.0, 1.0, 1.0, 1.0, 1.0, 1.0, 1.0, 1.0, 1.0, 1.0, 1.0, 1.0, 1.0, 1.0, 1.0, 1.0, 1.0, 1.0, 1.0, 1.0, 1.0, 1.0, 1.0, 1.0, 1.0, 1.0, 1.0, 1.0, 1.0, 1.0, 1.0, 1.0, 1.0, 1.0, 1.0, 1.0, 1.0, 1.0, 1.0, 1.0, 1.0, 1.0, 1.0, 1.0, 1.0, 1.0, 1.0, 1.0, 1.0, 1.0, 1.0, 1.0, 1.0, 1.0, 1.0, 1.0, 1.0, 1.0, 1.0, 1.0, 1.0, 1.0, 1.0, 1.0, 1.0, 1.0, 1.0, 1.0, 1.0, 1.0, 1.0, 1.0, 1.0, 1.0, 1.0, 1.0, 1.0, 1.0, 1.0, 1.0, 1.0, 1.0, 1.0, 1.0, 1.0, 1.0, 1.0, 1.0, 1.0, 1.0, 1.0, 1.0, 1.0, 1.0, 1.0, 1.0, 1.0, 1.0, 1.0, 1.0, 1.0, 1.0, 1.0, 1.0, 1.0, 1.0, 1.0, 1.0, 1.0, 1.0, 1.0, 1.0, 1.0, 1.0, 1.0, 1.0, 1.0, 1.0, 1.0, 1.0, 1.0, 1.0, 1.0, 1.0, 1.0, 1.0, 1.0, 1.0, 1.0, 1.0, 1.0, 1.0, 1.0, 1.0, 1.0, 1.0, 1.0, 1.0, 1.0, 1.0, 1.0, 1.0, 1.0, 1.0, 1.0, 1.0, 1.0, 1.0, 1.0, 1.0, 1.0, 1.0, 1.0, 1.0, 1.0, 1.0, 1.0, 1.0, 1.0, 1.0, 1.0, 1.0, 1.0])
me_cube.materials.append(mat_material)
me_cube.use_remesh_preserve_volume = False
me_cube.use_remesh_preserve_attributes = False
me_cube.use_mirror_vertex_groups = False
me_cube.update()
me_cube_001 = bpy.data.meshes.new('Cube.001')
me_cube_001.from_pydata([(0.9791, 0.7554, 0.001701), (-0.9804, 0.7394, 0.003036), (-0.9809, -0.7691, 0.002488), (-0.9804, 0.7394, -0.002605), (0.9791, 0.7554, -0.00394), (0.9791, -0.7691, 0.002488), (-0.9809, -0.7691, -0.003153), (0.9791, -0.7691, -0.003153), (0.9791, 0.6382, -0.003879), (0.9791, 0.5209, -0.003819), (0.9791, 0.4036, -0.003758), (0.9791, 0.2863, -0.003698), (0.9791, 0.1691, -0.003637), (0.9791, 0.05181, -0.003577), (0.9791, -0.06546, -0.003516), (0.9791, -0.1827, -0.003455), (0.9791, -0.3, -0.003395), (0.9791, -0.4173, -0.003334), (0.9791, -0.5345, -0.003274), (0.9791, -0.6518, -0.003213), (0.9791, 0.6382, 0.001762), (0.9791, 0.5209, 0.001822), (0.9791, 0.4036, 0.001883), (0.9791, 0.2863, 0.001943), (0.9791, 0.1691, 0.002004), (0.9791, 0.05181, 0.002064), (0.9791, -0.06546, 0.002125), (0.9791, -0.1827, 0.002185), (0.9791, -0.3, 0.002246), (0.9791, -0.4173, 0.002306), (0.9791, -0.5345, 0.002367), (0.9791, -0.6518, 0.002428), (-0.9809, -0.653, 0.00253), (-0.9808, -0.537, 0.002572), (-0.9808, -0.421, 0.002615), (-0.9808, -0.3049, 0.002657), (-0.9807, -0.1889, 0.002699), (-0.9807, -0.07286, 0.002741), (-0.9807, 0.04317, 0.002783), (-0.9806, 0.1592, 0.002825), (-0.9806, 0.2752, 0.002867), (-0.9806, 0.3913, 0.00291), (-0.9805, 0.5073, 0.002952), (-0.9805, 0.6234, 0.002994), (-0.9809, -0.653, -0.003111), (-0.9808, -0.537, -0.003069), (-0.9808, -0.421, -0.003026), (-0.9808, -0.3049, -0.002984), (-0.9807, -0.1889, -0.002942), (-0.9807, -0.07286, -0.0029), (-0.9807, 0.04317, -0.002858), (-0.9806, 0.1592, -0.002816), (-0.9806, 0.2752, -0.002774), (-0.9806, 0.3913, -0.002731), (-0.9805, 0.5073, -0.002689), (-0.9805, 0.6234, -0.002647)], [], [(20, 0, 1, 43), (8, 55, 3, 4), (0, 4, 3, 1), (20, 8, 4, 0), (32, 44, 6, 2), (2, 6, 7, 5), (1, 3, 55, 43), (43, 55, 54, 42), (42, 54, 53, 41), (41, 53, 52, 40), (40, 52, 51, 39), (39, 51, 50, 38), (38, 50, 49, 37), (37, 49, 48, 36), (36, 48, 47, 35), (35, 47, 46, 34), (34, 46, 45, 33), (33, 45, 44, 32), (5, 7, 19, 31), (31, 19, 18, 30), (30, 18, 17, 29), (29, 17, 16, 28), (28, 16, 15, 27), (27, 15, 14, 26), (26, 14, 13, 25), (25, 13, 12, 24), (24, 12, 11, 23), (23, 11, 10, 22), (22, 10, 9, 21), (21, 9, 8, 20), (7, 6, 44, 19), (19, 44, 45, 18), (18, 45, 46, 17), (17, 46, 47, 16), (16, 47, 48, 15), (15, 48, 49, 14), (14, 49, 50, 13), (13, 50, 51, 12), (12, 51, 52, 11), (11, 52, 53, 10), (10, 53, 54, 9), (9, 54, 55, 8), (5, 31, 32, 2), (31, 30, 33, 32), (30, 29, 34, 33), (29, 28, 35, 34), (28, 27, 36, 35), (27, 26, 37, 36), (26, 25, 38, 37), (25, 24, 39, 38), (24, 23, 40, 39), (23, 22, 41, 40), (22, 21, 42, 41), (21, 20, 43, 42)])
_uv = me_cube_001.uv_layers.new(name='UVMap')
_uv.uv.foreach_set('vector', [0.0, 0.0, 0.0, 0.0, 0.0, 0.0, 0.0, 0.0, 0.0, 0.0, 0.0, 0.0, 0.0, 0.0, 0.0, 0.0, 0.0, 0.0, 0.0, 0.0, 0.0, 0.0, 0.0, 0.0, 0.0, 0.0, 0.0, 0.0, 0.0, 0.0, 0.0, 0.0, 0.0, 0.0, 0.0, 0.0, 0.0, 0.0, 0.0, 0.0, 0.0, 0.0, 0.0, 0.0, 0.0, 0.0, 0.0, 0.0, 0.0, 0.0, 0.0, 0.0, 0.0, 0.0, 0.0, 0.0, 0.0, 0.0, 0.0, 0.0, 0.0, 0.0, 0.0, 0.0, 0.0, 0.0, 0.0, 0.0, 0.0, 0.0, 0.0, 0.0, 0.0, 0.0, 0.0, 0.0, 0.0, 0.0, 0.0, 0.0, 0.0, 0.0, 0.0, 0.0, 0.0, 0.0, 0.0, 0.0, 0.0, 0.0, 0.0, 0.0, 0.0, 0.0, 0.0, 0.0, 0.0, 0.0, 0.0, 0.0, 0.0, 0.0, 0.0, 0.0, 0.0, 0.0, 0.0, 0.0, 0.0, 0.0, 0.0, 0.0, 0.0, 0.0, 0.0, 0.0, 0.0, 0.0, 0.0, 0.0, 0.0, 0.0, 0.0, 0.0, 0.0, 0.0, 0.0, 0.0, 0.0, 0.0, 0.0, 0.0, 0.0, 0.0, 0.0, 0.0, 0.0, 0.0, 0.0, 0.0, 0.0, 0.0, 0.0, 0.0, 0.0, 0.0, 0.0, 0.0, 0.0, 0.0, 0.0, 0.0, 0.0, 0.0, 0.0, 0.0, 0.0, 0.0, 0.0, 0.0, 0.0, 0.0, 0.0, 0.0, 0.0, 0.0, 0.0, 0.0, 0.0, 0.0, 0.0, 0.0, 0.0, 0.0, 0.0, 0.0, 0.0, 0.0, 0.0, 0.0, 0.0, 0.0, 0.0, 0.0, 0.0, 0.0, 0.0, 0.0, 0.0, 0.0, 0.0, 0.0, 0.0, 0.0, 0.0, 0.0, 0.0, 0.0, 0.0, 0.0, 0.0, 0.0, 0.0, 0.0, 0.0, 0.0, 0.0, 0.0, 0.0, 0.0, 0.0, 0.0, 0.0, 0.0, 0.0, 0.0, 0.0, 0.0, 0.0, 0.0, 0.0, 0.0, 0.0, 0.0, 0.0, 0.0, 0.0, 0.0, 0.0, 0.0, 0.0, 0.0, 0.0, 0.0, 0.0, 0.0, 0.0, 0.0, 0.0, 0.0, 0.0, 0.0, 0.0, 0.0, 0.0, 0.0, 0.0, 0.0, 0.0, 0.0, 0.0, 0.0, 0.0, 0.0, 0.0, 0.0, 0.0, 0.0, 0.0, 0.0, 0.0, 0.0, 0.0, 0.0, 0.0, 0.0, 0.0, 0.0, 0.0, 0.0, 0.0, 0.0, 0.0, 0.0, 0.0, 0.0, 0.0, 0.0, 0.0, 0.0, 0.0, 0.0, 0.0, 0.0, 0.0, 0.0, 0.0, 0.0, 0.0, 0.0, 0.0, 0.0, 0.0, 0.0, 0.0, 0.0, 0.0, 0.0, 0.0, 0.0, 0.0, 0.0, 0.0, 0.0, 0.0, 0.0, 0.0, 0.0, 0.0, 0.0, 0.0, 0.0, 0.0, 0.0, 0.0, 0.0, 0.0, 0.0, 0.0, 0.0, 0.0, 0.0, 0.0, 0.0, 0.0, 0.0, 0.0, 0.0, 0.0, 0.0, 0.0, 0.0, 0.0, 0.0, 0.0, 0.0, 0.0, 0.0, 0.0, 0.0, 0.0, 0.0, 0.0, 0.0, 0.0, 0.0, 0.0, 0.0, 0.0, 0.0, 0.0, 0.0, 0.0, 0.0, 0.0, 0.0, 0.0, 0.0, 0.0, 0.0, 0.0, 0.0, 0.0, 0.0, 0.0, 0.0, 0.0, 0.0, 0.0, 0.0, 0.0, 0.0, 0.0, 0.0, 0.0, 0.0, 0.0, 0.0, 0.0, 0.0, 0.0, 0.0, 0.0, 0.0, 0.0, 0.0, 0.0, 0.0, 0.0, 0.0, 0.0, 0.0, 0.0, 0.0, 0.0, 0.0, 0.0, 0.0, 0.0, 0.0, 0.0, 0.0, 0.0, 0.0, 0.0, 0.0, 0.0, 0.0, 0.0, 0.0, 0.0, 0.0, 0.0, 0.0, 0.0, 0.0, 0.0, 0.0, 0.0, 0.0, 0.0, 0.0, 0.0, 0.0, 0.0, 0.0, 0.0, 0.0, 0.0, 0.0, 0.0, 0.0])
me_cube_001.materials.append(mat_material)
me_cube_001.use_remesh_preserve_volume = False
me_cube_001.use_remesh_preserve_attributes = False
me_cube_001.use_mirror_vertex_groups = False
me_cube_001.update()
me_cube_002 = bpy.data.meshes.new('Cube.002')
me_cube_002.from_pydata([(0.9791, 0.7554, 0.001701), (-0.9804, 0.7394, 0.003036), (-0.9809, -0.7691, 0.002488), (-0.9804, 0.7394, -0.002605), (0.9791, 0.7554, -0.00394), (0.9791, -0.7691, 0.002488), (-0.9809, -0.7691, -0.003153), (0.9791, -0.7691, -0.003153), (0.9791, 0.6382, -0.003879), (0.9791, 0.5209, -0.003819), (0.9791, 0.4036, -0.003758), (0.9791, 0.2863, -0.003698), (0.9791, 0.1691, -0.003637), (0.9791, 0.05181, -0.003577), (0.9791, -0.06546, -0.003516), (0.9791, -0.1827, -0.003455), (0.9791, -0.3, -0.003395), (0.9791, -0.4173, -0.003334), (0.9791, -0.5345, -0.003274), (0.9791, -0.6518, -0.003213), (0.9791, 0.6382, 0.001762), (0.9791, 0.5209, 0.001822), (0.9791, 0.4036, 0.001883), (0.9791, 0.2863, 0.001943), (0.9791, 0.1691, 0.002004), (0.9791, 0.05181, 0.002064), (0.9791, -0.06546, 0.002125), (0.9791, -0.1827, 0.002185), (0.9791, -0.3, 0.002246), (0.9791, -0.4173, 0.002306), (0.9791, -0.5345, 0.002367), (0.9791, -0.6518, 0.002428), (-0.9809, -0.653, 0.00253), (-0.9808, -0.537, 0.002572), (-0.9808, -0.421, 0.002615), (-0.9808, -0.3049, 0.002657), (-0.9807, -0.1889, 0.002699), (-0.9807, -0.07286, 0.002741), (-0.9807, 0.04317, 0.002783), (-0.9806, 0.1592, 0.002825), (-0.9806, 0.2752, 0.002867), (-0.9806, 0.3913, 0.00291), (-0.9805, 0.5073, 0.002952), (-0.9805, 0.6234, 0.002994), (-0.9809, -0.653, -0.003111), (-0.9808, -0.537, -0.003069), (-0.9808, -0.421, -0.003026), (-0.9808, -0.3049, -0.002984), (-0.9807, -0.1889, -0.002942), (-0.9807, -0.07286, -0.0029), (-0.9807, 0.04317, -0.002858), (-0.9806, 0.1592, -0.002816), (-0.9806, 0.2752, -0.002774), (-0.9806, 0.3913, -0.002731), (-0.9805, 0.5073, -0.002689), (-0.9805, 0.6234, -0.002647)], [], [(20, 0, 1, 43), (8, 55, 3, 4), (0, 4, 3, 1), (20, 8, 4, 0), (32, 44, 6, 2), (2, 6, 7, 5), (1, 3, 55, 43), (43, 55, 54, 42), (42, 54, 53, 41), (41, 53, 52, 40), (40, 52, 51, 39), (39, 51, 50, 38), (38, 50, 49, 37), (37, 49, 48, 36), (36, 48, 47, 35), (35, 47, 46, 34), (34, 46, 45, 33), (33, 45, 44, 32), (5, 7, 19, 31), (31, 19, 18, 30), (30, 18, 17, 29), (29, 17, 16, 28), (28, 16, 15, 27), (27, 15, 14, 26), (26, 14, 13, 25), (25, 13, 12, 24), (24, 12, 11, 23), (23, 11, 10, 22), (22, 10, 9, 21), (21, 9, 8, 20), (7, 6, 44, 19), (19, 44, 45, 18), (18, 45, 46, 17), (17, 46, 47, 16), (16, 47, 48, 15), (15, 48, 49, 14), (14, 49, 50, 13), (13, 50, 51, 12), (12, 51, 52, 11), (11, 52, 53, 10), (10, 53, 54, 9), (9, 54, 55, 8), (5, 31, 32, 2), (31, 30, 33, 32), (30, 29, 34, 33), (29, 28, 35, 34), (28, 27, 36, 35), (27, 26, 37, 36), (26, 25, 38, 37), (25, 24, 39, 38), (24, 23, 40, 39), (23, 22, 41, 40), (22, 21, 42, 41), (21, 20, 43, 42)])
_uv = me_cube_002.uv_layers.new(name='UVMap')
_uv.uv.foreach_set('vector', [0.0, 0.0, 0.0, 0.0, 0.0, 0.0, 0.0, 0.0, 0.0, 0.0, 0.0, 0.0, 0.0, 0.0, 0.0, 0.0, 0.0, 0.0, 0.0, 0.0, 0.0, 0.0, 0.0, 0.0, 0.0, 0.0, 0.0, 0.0, 0.0, 0.0, 0.0, 0.0, 0.0, 0.0, 0.0, 0.0, 0.0, 0.0, 0.0, 0.0, 0.0, 0.0, 0.0, 0.0, 0.0, 0.0, 0.0, 0.0, 0.0, 0.0, 0.0, 0.0, 0.0, 0.0, 0.0, 0.0, 0.0, 0.0, 0.0, 0.0, 0.0, 0.0, 0.0, 0.0, 0.0, 0.0, 0.0, 0.0, 0.0, 0.0, 0.0, 0.0, 0.0, 0.0, 0.0, 0.0, 0.0, 0.0, 0.0, 0.0, 0.0, 0.0, 0.0, 0.0, 0.0, 0.0, 0.0, 0.0, 0.0, 0.0, 0.0, 0.0, 0.0, 0.0, 0.0, 0.0, 0.0, 0.0, 0.0, 0.0, 0.0, 0.0, 0.0, 0.0, 0.0, 0.0, 0.0, 0.0, 0.0, 0.0, 0.0, 0.0, 0.0, 0.0, 0.0, 0.0, 0.0, 0.0, 0.0, 0.0, 0.0, 0.0, 0.0, 0.0, 0.0, 0.0, 0.0, 0.0, 0.0, 0.0, 0.0, 0.0, 0.0, 0.0, 0.0, 0.0, 0.0, 0.0, 0.0, 0.0, 0.0, 0.0, 0.0, 0.0, 0.0, 0.0, 0.0, 0.0, 0.0, 0.0, 0.0, 0.0, 0.0, 0.0, 0.0, 0.0, 0.0, 0.0, 0.0, 0.0, 0.0, 0.0, 0.0, 0.0, 0.0, 0.0, 0.0, 0.0, 0.0, 0.0, 0.0, 0.0, 0.0, 0.0, 0.0, 0.0, 0.0, 0.0, 0.0, 0.0, 0.0, 0.0, 0.0, 0.0, 0.0, 0.0, 0.0, 0.0, 0.0, 0.0, 0.0, 0.0, 0.0, 0.0, 0.0, 0.0, 0.0, 0.0, 0.0, 0.0, 0.0, 0.0, 0.0, 0.0, 0.0, 0.0, 0.0, 0.0, 0.0, 0.0, 0.0, 0.0, 0.0, 0.0, 0.0, 0.0, 0.0, 0.0, 0.0, 0.0, 0.0, 0.0, 0.0, 0.0, 0.0, 0.0, 0.0, 0.0, 0.0, 0.0, 0.0, 0.0, 0.0, 0.0, 0.0, 0.0, 0.0, 0.0, 0.0, 0.0, 0.0, 0.0, 0.0, 0.0, 0.0, 0.0, 0.0, 0.0, 0.0, 0.0, 0.0, 0.0, 0.0, 0.0, 0.0, 0.0, 0.0, 0.0, 0.0, 0.0, 0.0, 0.0, 0.0, 0.0, 0.0, 0.0, 0.0, 0.0, 0.0, 0.0, 0.0, 0.0, 0.0, 0.0, 0.0, 0.0, 0.0, 0.0, 0.0, 0.0, 0.0, 0.0, 0.0, 0.0, 0.0, 0.0, 0.0, 0.0, 0.0, 0.0, 0.0, 0.0, 0.0, 0.0, 0.0, 0.0, 0.0, 0.0, 0.0, 0.0, 0.0, 0.0, 0.0, 0.0, 0.0, 0.0, 0.0, 0.0, 0.0, 0.0, 0.0, 0.0, 0.0, 0.0, 0.0, 0.0, 0.0, 0.0, 0.0, 0.0, 0.0, 0.0, 0.0, 0.0, 0.0, 0.0, 0.0, 0.0, 0.0, 0.0, 0.0, 0.0, 0.0, 0.0, 0.0, 0.0, 0.0, 0.0, 0.0, 0.0, 0.0, 0.0, 0.0, 0.0, 0.0, 0.0, 0.0, 0.0, 0.0, 0.0, 0.0, 0.0, 0.0, 0.0, 0.0, 0.0, 0.0, 0.0, 0.0, 0.0, 0.0, 0.0, 0.0, 0.0, 0.0, 0.0, 0.0, 0.0, 0.0, 0.0, 0.0, 0.0, 0.0, 0.0, 0.0, 0.0, 0.0, 0.0, 0.0, 0.0, 0.0, 0.0, 0.0, 0.0, 0.0, 0.0, 0.0, 0.0, 0.0, 0.0, 0.0, 0.0, 0.0, 0.0, 0.0, 0.0, 0.0, 0.0, 0.0, 0.0, 0.0, 0.0, 0.0, 0.0, 0.0, 0.0, 0.0, 0.0, 0.0, 0.0, 0.0, 0.0, 0.0, 0.0, 0.0, 0.0, 0.0, 0.0, 0.0, 0.0, 0.0, 0.0, 0.0, 0.0, 0.0, 0.0, 0.0, 0.0, 0.0, 0.0, 0.0, 0.0])
me_cube_002.materials.append(mat_material)
me_cube_002.use_remesh_preserve_volume = False
me_cube_002.use_remesh_preserve_attributes = False
me_cube_002.use_mirror_vertex_groups = False
me_cube_002.update()
me_cube_003 = bpy.data.meshes.new('Cube.003')
me_cube_003.from_pydata([(0.9791, 0.7554, 0.001701), (-0.9804, 0.7394, 0.003036), (-0.9809, -0.7691, 0.002488), (-0.9804, 0.7394, -0.002605), (0.9791, 0.7554, -0.00394), (0.9791, -0.7691, 0.002488), (-0.9809, -0.7691, -0.003153), (0.9791, -0.7691, -0.003153), (0.9791, 0.6382, -0.003879), (0.9791, 0.5209, -0.003819), (0.9791, 0.4036, -0.003758), (0.9791, 0.2863, -0.003698), (0.9791, 0.1691, -0.003637), (0.9791, 0.05181, -0.003577), (0.9791, -0.06546, -0.003516), (0.9791, -0.1827, -0.003455), (0.9791, -0.3, -0.003395), (0.9791, -0.4173, -0.003334), (0.9791, -0.5345, -0.003274), (0.9791, -0.6518, -0.003213), (0.9791, 0.6382, 0.001762), (0.9791, 0.5209, 0.001822), (0.9791, 0.4036, 0.001883), (0.9791, 0.2863, 0.001943), (0.9791, 0.1691, 0.002004), (0.9791, 0.05181, 0.002064), (0.9791, -0.06546, 0.002125), (0.9791, -0.1827, 0.002185), (0.9791, -0.3, 0.002246), (0.9791, -0.4173, 0.002306), (0.9791, -0.5345, 0.002367), (0.9791, -0.6518, 0.002428), (-0.9809, -0.653, 0.00253), (-0.9808, -0.537, 0.002572), (-0.9808, -0.421, 0.002615), (-0.9808, -0.3049, 0.002657), (-0.9807, -0.1889, 0.002699), (-0.9807, -0.07286, 0.002741), (-0.9807, 0.04317, 0.002783), (-0.9806, 0.1592, 0.002825), (-0.9806, 0.2752, 0.002867), (-0.9806, 0.3913, 0.00291), (-0.9805, 0.5073, 0.002952), (-0.9805, 0.6234, 0.002994), (-0.9809, -0.653, -0.003111), (-0.9808, -0.537, -0.003069), (-0.9808, -0.421, -0.003026), (-0.9808, -0.3049, -0.002984), (-0.9807, -0.1889, -0.002942), (-0.9807, -0.07286, -0.0029), (-0.9807, 0.04317, -0.002858), (-0.9806, 0.1592, -0.002816), (-0.9806, 0.2752, -0.002774), (-0.9806, 0.3913, -0.002731), (-0.9805, 0.5073, -0.002689), (-0.9805, 0.6234, -0.002647)], [], [(20, 0, 1, 43), (8, 55, 3, 4), (0, 4, 3, 1), (20, 8, 4, 0), (32, 44, 6, 2), (2, 6, 7, 5), (1, 3, 55, 43), (43, 55, 54, 42), (42, 54, 53, 41), (41, 53, 52, 40), (40, 52, 51, 39), (39, 51, 50, 38), (38, 50, 49, 37), (37, 49, 48, 36), (36, 48, 47, 35), (35, 47, 46, 34), (34, 46, 45, 33), (33, 45, 44, 32), (5, 7, 19, 31), (31, 19, 18, 30), (30, 18, 17, 29), (29, 17, 16, 28), (28, 16, 15, 27), (27, 15, 14, 26), (26, 14, 13, 25), (25, 13, 12, 24), (24, 12, 11, 23), (23, 11, 10, 22), (22, 10, 9, 21), (21, 9, 8, 20), (7, 6, 44, 19), (19, 44, 45, 18), (18, 45, 46, 17), (17, 46, 47, 16), (16, 47, 48, 15), (15, 48, 49, 14), (14, 49, 50, 13), (13, 50, 51, 12), (12, 51, 52, 11), (11, 52, 53, 10), (10, 53, 54, 9), (9, 54, 55, 8), (5, 31, 32, 2), (31, 30, 33, 32), (30, 29, 34, 33), (29, 28, 35, 34), (28, 27, 36, 35), (27, 26, 37, 36), (26, 25, 38, 37), (25, 24, 39, 38), (24, 23, 40, 39), (23, 22, 41, 40), (22, 21, 42, 41), (21, 20, 43, 42)])
_uv = me_cube_003.uv_layers.new(name='UVMap')
_uv.uv.foreach_set('vector', [0.0, 0.0, 0.0, 0.0, 0.0, 0.0, 0.0, 0.0, 0.0, 0.0, 0.0, 0.0, 0.0, 0.0, 0.0, 0.0, 0.0, 0.0, 0.0, 0.0, 0.0, 0.0, 0.0, 0.0, 0.0, 0.0, 0.0, 0.0, 0.0, 0.0, 0.0, 0.0, 0.0, 0.0, 0.0, 0.0, 0.0, 0.0, 0.0, 0.0, 0.0, 0.0, 0.0, 0.0, 0.0, 0.0, 0.0, 0.0, 0.0, 0.0, 0.0, 0.0, 0.0, 0.0, 0.0, 0.0, 0.0, 0.0, 0.0, 0.0, 0.0, 0.0, 0.0, 0.0, 0.0, 0.0, 0.0, 0.0, 0.0, 0.0, 0.0, 0.0, 0.0, 0.0, 0.0, 0.0, 0.0, 0.0, 0.0, 0.0, 0.0, 0.0, 0.0, 0.0, 0.0, 0.0, 0.0, 0.0, 0.0, 0.0, 0.0, 0.0, 0.0, 0.0, 0.0, 0.0, 0.0, 0.0, 0.0, 0.0, 0.0, 0.0, 0.0, 0.0, 0.0, 0.0, 0.0, 0.0, 0.0, 0.0, 0.0, 0.0, 0.0, 0.0, 0.0, 0.0, 0.0, 0.0, 0.0, 0.0, 0.0, 0.0, 0.0, 0.0, 0.0, 0.0, 0.0, 0.0, 0.0, 0.0, 0.0, 0.0, 0.0, 0.0, 0.0, 0.0, 0.0, 0.0, 0.0, 0.0, 0.0, 0.0, 0.0, 0.0, 0.0, 0.0, 0.0, 0.0, 0.0, 0.0, 0.0, 0.0, 0.0, 0.0, 0.0, 0.0, 0.0, 0.0, 0.0, 0.0, 0.0, 0.0, 0.0, 0.0, 0.0, 0.0, 0.0, 0.0, 0.0, 0.0, 0.0, 0.0, 0.0, 0.0, 0.0, 0.0, 0.0, 0.0, 0.0, 0.0, 0.0, 0.0, 0.0, 0.0, 0.0, 0.0, 0.0, 0.0, 0.0, 0.0, 0.0, 0.0, 0.0, 0.0, 0.0, 0.0, 0.0, 0.0, 0.0, 0.0, 0.0, 0.0, 0.0, 0.0, 0.0, 0.0, 0.0, 0.0, 0.0, 0.0, 0.0, 0.0, 0.0, 0.0, 0.0, 0.0, 0.0, 0.0, 0.0, 0.0, 0.0, 0.0, 0.0, 0.0, 0.0, 0.0, 0.0, 0.0, 0.0, 0.0, 0.0, 0.0, 0.0, 0.0, 0.0, 0.0, 0.0, 0.0, 0.0, 0.0, 0.0, 0.0, 0.0, 0.0, 0.0, 0.0, 0.0, 0.0, 0.0, 0.0, 0.0, 0.0, 0.0, 0.0, 0.0, 0.0, 0.0, 0.0, 0.0, 0.0, 0.0, 0.0, 0.0, 0.0, 0.0, 0.0, 0.0, 0.0, 0.0, 0.0, 0.0, 0.0, 0.0, 0.0, 0.0, 0.0, 0.0, 0.0, 0.0, 0.0, 0.0, 0.0, 0.0, 0.0, 0.0, 0.0, 0.0, 0.0, 0.0, 0.0, 0.0, 0.0, 0.0, 0.0, 0.0, 0.0, 0.0, 0.0, 0.0, 0.0, 0.0, 0.0, 0.0, 0.0, 0.0, 0.0, 0.0, 0.0, 0.0, 0.0, 0.0, 0.0, 0.0, 0.0, 0.0, 0.0, 0.0, 0.0, 0.0, 0.0, 0.0, 0.0, 0.0, 0.0, 0.0, 0.0, 0.0, 0.0, 0.0, 0.0, 0.0, 0.0, 0.0, 0.0, 0.0, 0.0, 0.0, 0.0, 0.0, 0.0, 0.0, 0.0, 0.0, 0.0, 0.0, 0.0, 0.0, 0.0, 0.0, 0.0, 0.0, 0.0, 0.0, 0.0, 0.0, 0.0, 0.0, 0.0, 0.0, 0.0, 0.0, 0.0, 0.0, 0.0, 0.0, 0.0, 0.0, 0.0, 0.0, 0.0, 0.0, 0.0, 0.0, 0.0, 0.0, 0.0, 0.0, 0.0, 0.0, 0.0, 0.0, 0.0, 0.0, 0.0, 0.0, 0.0, 0.0, 0.0, 0.0, 0.0, 0.0, 0.0, 0.0, 0.0, 0.0, 0.0, 0.0, 0.0, 0.0, 0.0, 0.0, 0.0, 0.0, 0.0, 0.0, 0.0, 0.0, 0.0, 0.0, 0.0, 0.0, 0.0, 0.0, 0.0, 0.0, 0.0, 0.0, 0.0, 0.0, 0.0, 0.0, 0.0, 0.0, 0.0, 0.0, 0.0, 0.0, 0.0, 0.0, 0.0, 0.0, 0.0])
me_cube_003.materials.append(mat_material)
me_cube_003.use_remesh_preserve_volume = False
me_cube_003.use_remesh_preserve_attributes = False
me_cube_003.use_mirror_vertex_groups = False
me_cube_003.update()
arm_armature_001 = bpy.data.armatures.new('Armature.001')  # bones are not reproduced
arm_armature_002 = bpy.data.armatures.new('Armature.002')  # bones are not reproduced
arm_armature_003 = bpy.data.armatures.new('Armature.003')  # bones are not reproduced
arm_armature_004 = bpy.data.armatures.new('Armature.004')  # bones are not reproduced

# ---- objects
ob_cube = bpy.data.objects.new('Cube', me_cube)
ob_cube_001 = bpy.data.objects.new('Cube.001', me_cube_001)
ob_armature_001 = bpy.data.objects.new('Armature.001', arm_armature_001)
ob_cube_002 = bpy.data.objects.new('Cube.002', me_cube_002)
ob_armature_002 = bpy.data.objects.new('Armature.002', arm_armature_002)
ob_cube_003 = bpy.data.objects.new('Cube.003', me_cube_003)
ob_armature_003 = bpy.data.objects.new('Armature.003', arm_armature_003)
ob_armature_004 = bpy.data.objects.new('Armature.004', arm_armature_004)

# ---- transforms, parenting, visibility, modifiers, constraints
ob_cube.parent = ob_armature_004
ob_cube.matrix_parent_inverse = Matrix(((1.0, 1.398e-18, 2.488e-17, -0.001317), (1.398e-18, 0.9937, -0.112, 0.93), (-2.488e-17, 0.112, 0.9937, 0.07417), (-0.0, -0.0, -0.0, 1.0)))
ob_cube.location = (0.0, 0.0, 0.0)
ob_cube.lock_rotations_4d = False
ob_cube.empty_display_type = 'ARROWS'
ob_cube.lineart.crease_threshold = 0.0
_vg = ob_cube.vertex_groups.new(name='Interior paper')
_vg.add([3, 43, 61, 62, 63, 67, 120, 153, 154, 155, 157, 159, 161, 164, 166, 169, 170, 173, 174, 177, 182, 184, 185, 186, 187, 188, 189, 190, 191, 192, 193, 194, 195, 196, 197, 198, 199, 200, 201, 202, 203, 204, 205, 206, 207, 208], 1.0, 'REPLACE')
_vg = ob_cube.vertex_groups.new(name='The rest of the dang book')
_vg.add([0, 1, 2, 4, 5, 6, 7, 8, 9, 10, 11, 12, 13, 14, 15, 16, 17, 18, 19, 20, 21, 22, 23, 24, 25, 26, 27, 28, 29, 30, 31, 32, 33, 34, 35, 36, 37, 38, 39, 40, 41, 42, 44, 45, 46, 47, 48, 49, 50, 51, 52, 53, 54, 55, 56, 57, 58, 59, 60, 64, 65, 66, 68, 69, 70, 71, 72, 73, 74, 75, 76, 77, 78, 79, 80, 81, 82, 83, 84, 85, 86, 87, 88, 89, 90, 91, 92, 93, 94, 95, 96, 97, 98, 99, 100, 101, 102, 103, 104, 105, 106, 107, 108, 109, 110, 111, 112, 113, 114, 115, 116, 117, 118, 119, 121, 122, 123, 124, 125, 126, 127, 128, 129, 130, 131, 132, 133, 134, 135, 136, 137, 138, 139, 140, 141, 142, 143, 144, 145, 146, 147, 148, 149, 150, 151, 152, 156, 158, 160, 162, 163, 165, 167, 168, 171, 172, 175, 176, 178, 179, 180, 181, 183, 209], 1.0, 'REPLACE')
_vg = ob_cube.vertex_groups.new(name='Bone.019')
_vg = ob_cube.vertex_groups.new(name='Bone.018')
for _i, _w in zip([1, 2, 3, 4, 8, 9, 10, 11, 12, 13, 18, 19, 20, 21, 22, 23, 24, 25, 26, 27, 32, 33, 34, 35, 36, 40, 41, 42, 43, 44, 45, 55, 56, 57, 58, 59, 63, 92, 93, 94, 95, 96, 98, 99, 100, 101, 102, 103, 104, 144, 145, 157, 158, 159, 161, 168, 171, 180, 182, 183, 191, 205, 206, 209], [0.0, 0.0, 0.0, 0.0, 0.0, 0.0, 0.0, 0.0, 0.0, 0.0, 0.0, 0.0, 0.0, 0.0, 0.0, 0.0, 0.0, 0.0, 0.0, 0.0, 0.0, 0.0, 0.0, 0.0, 0.0, 0.0, 0.0, 0.0, 0.0, 0.0, 0.0, 0.0, 0.0, 0.0, 0.0, 0.0, 0.0, 2.214e-06, 5.449e-05, 0.0, 0.0002252, 0.0, 0.0002996, 0.0, 0.0, 0.0, 0.0, 0.0, 0.0, 0.0, 0.0, 0.0, 0.0, 0.0, 0.0, 0.0, 0.0, 8.872e-07, 0.0, 0.0, 0.0, 0.0, 0.0, 0.0]): _vg.add([_i], _w, 'REPLACE')
_vg = ob_cube.vertex_groups.new(name='Bone.016')
for _i, _w in zip([61, 153, 170, 174, 184, 186, 200, 201, 202, 203], [0.0, 0.0004208, 0.0, 0.04316, 0.0, 0.0, 0.0, 0.002677, 0.0, 0.0]): _vg.add([_i], _w, 'REPLACE')
_vg = ob_cube.vertex_groups.new(name='Bone.017')
for _i, _w in zip([61, 153, 170, 174, 184, 186, 196, 198, 201, 202, 203], [0.007706, 0.0, 0.004657, 0.0, 0.0, 0.0, 0.0, 0.0, 0.0, 0.0, 0.0]): _vg.add([_i], _w, 'REPLACE')
_vg = ob_cube.vertex_groups.new(name='Bone')
for _i, _w in zip([65, 66, 67, 68, 71, 72, 73, 74, 75, 76, 86, 87, 88, 89, 90, 91, 96, 101, 103, 104, 107, 109, 110, 111, 112, 113, 116, 117, 118, 119, 120, 121, 122, 132, 133, 134, 135, 136, 137, 139, 144, 145, 149, 151, 152, 155, 157, 163, 164, 166, 167, 168, 175, 176, 177, 204, 207, 208], [0.0009138, 0.0, 0.0007858, 0.001587, 2.639e-08, 8.299e-08, 2.293e-06, 0.0, 0.0002964, 0.0, 0.0, 0.0, 0.0, 0.0, 0.0, 0.0, 0.0, 0.0, 0.0, 0.0, 0.0003048, 0.0003443, 3.06e-06, 7.325e-07, 9.72e-06, 5.358e-05, 4.462e-06, 1.029e-08, 4.533e-06, 3.495e-07, 2.01e-05, 2.474e-06, 0.0004413, 0.0005542, 0.0002175, 1.608e-05, 4.091e-07, 8.978e-06, 3.62e-06, 0.0, 0.0, 0.0, 0.0, 0.0, 0.0, 9.637e-05, 0.002129, 0.0004851, 0.01743, 0.0, 0.002216, 0.0, 0.0, 0.0, 0.000238, 0.000752, 0.0, 0.00331]): _vg.add([_i], _w, 'REPLACE')
_vg = ob_cube.vertex_groups.new(name='Bone.004')
for _i, _w in zip([67, 68, 72, 73, 75, 87, 111, 120, 135, 136, 155, 177, 207, 208], [0.00923, 0.0, 0.0, 0.0, 0.0, 0.0, 0.0, 0.0, 0.0, 0.0, 0.0, 0.02978, 0.9854, 0.9469]): _vg.add([_i], _w, 'REPLACE')
_vg = ob_cube.vertex_groups.new(name='Bone.002')
for _i, _w in zip([189, 190], [0.9901, 0.9658]): _vg.add([_i], _w, 'REPLACE')
_vg = ob_cube.vertex_groups.new(name='Bone.006')
for _i, _w in zip([192, 193], [0.9903, 0.9793]): _vg.add([_i], _w, 'REPLACE')
_vg = ob_cube.vertex_groups.new(name='Bone.001')
for _i, _w in zip([154, 173], [0.9897, 0.9855]): _vg.add([_i], _w, 'REPLACE')
_vg = ob_cube.vertex_groups.new(name='Bone.005')
for _i, _w in zip([196, 198], [0.984, 0.989]): _vg.add([_i], _w, 'REPLACE')
_vg = ob_cube.vertex_groups.new(name='Bone.003')
for _i, _w in zip([184, 186], [0.984, 0.9881]): _vg.add([_i], _w, 'REPLACE')
_vg = ob_cube.vertex_groups.new(name='Bone.007')
for _i, _w in zip([153, 174, 200, 201], [0.9905, 0.9999, 0.9886, 0.9999]): _vg.add([_i], _w, 'REPLACE')
_vg = ob_cube.vertex_groups.new(name='Bone.008')
for _i, _w in zip([1, 2, 3, 4, 7, 9, 10, 11, 12, 13, 22, 23, 24, 25, 26, 27, 30, 32, 33, 34, 35, 36, 39, 40, 41, 42, 43, 44, 45, 55, 56, 57, 58, 59, 60, 63, 65, 66, 67, 71, 72, 73, 75, 76, 86, 87, 88, 89, 90, 91, 96, 98, 99, 100, 101, 103, 104, 107, 109, 110, 111, 112, 113, 116, 117, 119, 120, 121, 134, 137, 155, 157, 158, 159, 161, 166, 172, 175, 176, 177, 180, 182, 204, 209], [0.02033, 0.0, 0.003362, 0.0002174, 0.0006557, 0.01113, 0.009304, 0.0, 0.00119, 0.0, 0.0, 0.0, 0.0, 9.625e-05, 0.0, 2.939e-05, 0.0004117, 0.0, 0.0, 0.001289, 0.0, 0.002873, 0.008907, 3.15e-05, 0.0, 0.0, 0.01084, 4.067e-05, 0.0, 0.0, 0.0, 3.698e-05, 4.298e-05, 0.0001305, 0.0007356, 7.171e-07, 0.0, 0.0, 0.0, 0.0, 0.0, 0.0, 0.0, 0.0, 0.0, 0.0, 0.0, 0.0, 0.0, 0.0, 0.0, 0.0, 0.0, 0.0, 0.0, 0.0, 0.0, 0.0, 0.0, 0.0, 0.0, 0.0, 0.0, 0.0, 0.0, 0.0, 0.0, 0.0, 0.0, 0.0, 0.0, 0.0, 0.0, 0.0008417, 0.0, 0.0, 0.002284, 0.0, 0.0, 0.0, 0.0, 0.000191, 0.1722, 0.0]): _vg.add([_i], _w, 'REPLACE')
_vg = ob_cube.vertex_groups.new(name='Bone.009')
for _i, _w in zip([182, 205, 206], [0.03224, 0.9892, 0.9628]): _vg.add([_i], _w, 'REPLACE')
_vg = ob_cube.vertex_groups.new(name='Bone.010')
for _i, _w in zip([188, 191], [0.9619, 0.9856]): _vg.add([_i], _w, 'REPLACE')
_vg = ob_cube.vertex_groups.new(name='Bone.011')
for _i, _w in zip([194, 195], [0.9853, 0.9724]): _vg.add([_i], _w, 'REPLACE')
_vg = ob_cube.vertex_groups.new(name='Bone.012')
for _i, _w in zip([62, 169], [0.9871, 0.9786]): _vg.add([_i], _w, 'REPLACE')
_vg = ob_cube.vertex_groups.new(name='Bone.013')
for _i, _w in zip([197, 199], [0.9818, 0.9863]): _vg.add([_i], _w, 'REPLACE')
_vg = ob_cube.vertex_groups.new(name='Bone.014')
for _i, _w in zip([185, 187], [0.9825, 0.9872]): _vg.add([_i], _w, 'REPLACE')
_vg = ob_cube.vertex_groups.new(name='Bone.015')
for _i, _w in zip([61, 170, 202, 203], [0.9996, 0.9984, 0.9947, 0.9999]): _vg.add([_i], _w, 'REPLACE')
_vg = ob_cube.vertex_groups.new(name='Bone.021')
for _i, _w in zip([1, 2, 3, 4, 7, 9, 10, 11, 12, 13, 22, 23, 24, 25, 26, 27, 30, 32, 33, 34, 35, 36, 39, 40, 41, 42, 43, 44, 45, 55, 56, 57, 58, 59, 60, 63, 65, 66, 67, 68, 71, 72, 73, 74, 75, 76, 86, 87, 88, 89, 90, 91, 92, 93, 94, 95, 96, 97, 98, 99, 100, 101, 102, 103, 104, 105, 106, 107, 108, 109, 110, 111, 112, 113, 114, 115, 116, 117, 118, 119, 120, 121, 122, 123, 124, 125, 126, 127, 128, 129, 130, 131, 132, 133, 134, 135, 136, 137, 138, 139, 140, 141, 142, 143, 144, 145, 146, 147, 148, 149, 150, 151, 152, 155, 156, 157, 158, 159, 160, 161, 162, 163, 164, 165, 166, 167, 168, 171, 172, 175, 176, 177, 180, 182, 189, 204, 205, 207, 208, 209], [1.0, 1.0, 1.0, 1.0, 0.9985, 1.0, 1.0, 1.0, 1.0, 0.9984, 1.0, 0.9656, 1.0, 1.0, 1.0, 1.0, 1.0, 0.9565, 0.9691, 1.0, 0.9996, 1.0, 1.0, 1.0, 0.9867, 0.961, 1.0, 1.0, 0.8839, 0.9278, 0.9202, 0.3408, 1.0, 0.6321, 0.0, 0.9636, 0.9978, 0.9967, 0.9774, 0.9677, 0.9997, 1.0, 0.8185, 0.9894, 1.0, 1.0, 0.5208, 0.3804, 0.9995, 0.9999, 1.0, 0.9999, 0.0005763, 0.00961, 1.0, 0.006838, 1.0, 1.0, 0.004002, 1.0, 1.0, 0.9999, 1.0, 0.9999, 1.0, 0.0, 0.0134, 0.9979, 0.0, 0.00315, 0.961, 1.0, 0.3532, 0.9999, 0.001117, 0.0, 0.04847, 0.9326, 0.9572, 0.7427, 0.9843, 0.9097, 0.9179, 0.0, 0.0, 0.0, 0.0, 0.0, 0.0, 0.0, 0.0, 0.0, 0.304, 0.002722, 1.0, 0.8713, 0.06651, 1.0, 1.589e-05, 1.0, 7.098e-05, 0.004793, 0.0002543, 0.003402, 1.0, 1.0, 0.01337, 0.0002731, 2.205e-05, 1.0, 1.0, 1.0, 1.0, 0.999, 8.656e-05, 0.999, 0.9954, 0.9914, 0.003547, 1.0, 0.4043, 0.1164, 0.7312, 0.001539, 1.0, 0.7677, 0.7539, 0.5938, 0.9998, 0.3574, 0.4455, 0.6599, 0.003181, 0.9993, 0.0, 1.0, 0.0, 0.03546, 0.0, 0.9972]): _vg.add([_i], _w, 'REPLACE')
_vg = ob_cube.vertex_groups.new(name='Bone.020')
for _i, _w in zip([0, 1, 2, 3, 4, 5, 6, 7, 8, 9, 10, 11, 12, 13, 14, 15, 16, 17, 18, 19, 20, 21, 22, 23, 24, 25, 26, 27, 30, 32, 33, 34, 35, 36, 39, 40, 41, 42, 43, 44, 45, 55, 56, 57, 58, 59, 60, 63, 64, 65, 66, 67, 68, 69, 70, 71, 72, 73, 74, 75, 76, 77, 78, 79, 80, 81, 82, 83, 84, 85, 86, 87, 88, 89, 90, 91, 92, 93, 94, 95, 96, 98, 99, 100, 101, 102, 103, 104, 107, 109, 110, 111, 112, 113, 116, 117, 118, 119, 120, 121, 122, 132, 133, 134, 135, 136, 137, 144, 145, 149, 151, 155, 157, 158, 159, 161, 162, 163, 166, 167, 168, 171, 172, 175, 176, 177, 178, 179, 180, 181, 182, 183, 204, 208, 209], [0.9992, 0.01315, 2.589e-05, 0.01373, 1.009e-05, 0.9997, 0.9999, 3.053e-06, 1.001, 0.000852, 0.00755, 0.0003223, 0.006649, 0.1489, 1.0, 0.9998, 1.0, 0.9998, 0.992, 1.001, 0.9997, 1.0, 0.05849, 0.001997, 0.0003871, 3.284e-07, 4.02e-10, 1.38e-07, 1.408e-08, 2.435e-08, 9.746e-07, 3.128e-10, 0.0, 6.893e-13, 5.779e-10, 3.568e-13, 9.103e-07, 1.403e-06, 2.891e-06, 1.432e-08, 0.0, 0.0, 0.0, 0.0001277, 9.284e-05, 2.051e-05, 9.805e-05, 0.0, 0.9981, 0.1997, 0.02399, 0.1188, 0.003757, 0.9877, 0.9965, 0.0, 0.1036, 0.001295, 0.01947, 0.1475, 0.01373, 1.0, 0.9987, 1.0, 0.9999, 0.987, 0.9588, 1.0, 1.0, 0.9999, 0.001869, 0.001264, 0.003393, 0.01142, 0.01315, 0.07277, 1.0, 0.9992, 0.004264, 0.9943, 0.0005349, 0.9858, 0.01563, 0.09247, 0.001131, 0.0002956, 3.705e-06, 0.0001729, 0.0, 0.0, 0.0, 0.00181, 0.0, 0.0, 0.0, 0.0, 0.0, 0.0, 0.002672, 0.0, 0.0, 0.0, 0.0, 0.0, 0.0, 0.0, 0.0, 0.0, 0.0, 0.0, 0.0, 0.07448, 0.0, 0.0, 0.0, 0.0, 0.0, 0.0, 0.0, 0.0, 0.0, 0.002058, 0.3636, 0.07459, 0.008149, 0.009677, 0.9919, 1.0, 0.975, 0.9999, 0.06117, 1.0, 0.05514, 0.00188, 0.0]): _vg.add([_i], _w, 'REPLACE')
_vg = ob_cube.vertex_groups.new(name='Bone.022')
for _i, _w in zip([1, 2, 3, 4, 7, 9, 10, 11, 12, 13, 22, 23, 24, 25, 26, 27, 28, 29, 30, 31, 32, 33, 34, 35, 36, 37, 38, 39, 40, 41, 42, 43, 44, 45, 46, 47, 48, 49, 50, 51, 52, 53, 54, 55, 56, 57, 58, 59, 60, 63, 65, 66, 67, 68, 71, 72, 73, 74, 75, 76, 86, 87, 88, 89, 90, 91, 94, 96, 97, 99, 100, 101, 102, 103, 104, 105, 106, 107, 108, 109, 110, 111, 112, 113, 114, 115, 116, 117, 118, 119, 120, 121, 122, 123, 124, 125, 126, 127, 128, 129, 130, 131, 132, 133, 134, 135, 136, 137, 138, 139, 140, 141, 142, 143, 144, 145, 146, 147, 148, 149, 150, 151, 152, 155, 156, 157, 158, 159, 160, 161, 162, 163, 164, 165, 166, 167, 168, 172, 175, 176, 177, 182, 204, 205, 206, 209], [3.299e-05, 3.601e-06, 0.0, 3.296e-09, 0.0, 1.211e-05, 0.0, 0.0, 0.0001068, 0.0, 0.0, 0.0, 1.682e-08, 0.0, 2.71e-09, 0.0, 0.9983, 0.9985, 0.004716, 0.9985, 3.578e-05, 0.006268, 6.453e-09, 6.672e-05, 2.602e-05, 0.9988, 0.999, 0.0001918, 3.052e-05, 0.00125, 0.003367, 5.215e-06, 2.855e-05, 0.008542, 0.9894, 0.9703, 0.9878, 0.9819, 0.9745, 0.9917, 0.9935, 0.9848, 0.9907, 0.0001039, 0.0003032, 0.009111, 0.003141, 0.007354, 0.03503, 9.422e-05, 1.557e-12, 9.875e-11, 0.0, 2.016e-11, 1.349e-09, 0.0006101, 0.0, 0.0, 1.055e-07, 0.0, 0.0, 0.0, 2.413e-08, 2.907e-08, 8.718e-05, 2.421e-06, 0.0006248, 0.04548, 0.0003358, 0.001078, 0.0, 0.001513, 0.001001, 0.001278, 0.001124, 0.9888, 0.9804, 1.83e-07, 0.9999, 0.9332, 3.177e-08, 9.202e-06, 7.552e-05, 0.0002437, 0.9154, 0.9097, 3.824e-06, 4.11e-07, 9.201e-05, 0.0006761, 8.634e-05, 8.992e-09, 0.002888, 0.9992, 0.9999, 0.9938, 0.9999, 0.9996, 0.9996, 0.9997, 0.9991, 0.9979, 0.01809, 0.08786, 1.23e-06, 5.905e-07, 2.223e-06, 1.387e-05, 0.9956, 4.637e-05, 1.0, 1.0, 0.001396, 1.0, 0.000207, 4.871e-05, 0.9997, 0.0007692, 0.08574, 0.0001233, 7.198e-05, 9.445e-05, 7.472e-05, 0.006258, 0.9998, 0.04359, 0.005808, 0.0, 1.0, 0.0, 0.1056, 0.02758, 0.0, 0.9826, 1.055e-05, 0.05905, 0.04579, 0.0, 0.0, 0.0, 0.0, 0.0, 0.5294, 0.0, 0.0, 0.001092]): _vg.add([_i], _w, 'REPLACE')
_vg = ob_cube.vertex_groups.new(name='Bone.023')
for _i, _w in zip([1, 4, 7, 9, 12, 24, 25, 26, 27, 28, 29, 30, 31, 32, 33, 34, 35, 36, 37, 38, 39, 40, 41, 42, 43, 44, 45, 46, 47, 48, 49, 50, 51, 52, 53, 54, 55, 56, 57, 58, 59, 60, 63, 65, 66, 67, 68, 71, 72, 73, 75, 86, 87, 88, 89, 90, 91, 94, 96, 97, 99, 100, 101, 102, 103, 104, 105, 106, 107, 108, 109, 110, 111, 112, 113, 114, 115, 116, 117, 118, 119, 120, 121, 122, 123, 124, 125, 126, 127, 128, 129, 130, 131, 132, 133, 134, 135, 136, 137, 138, 139, 140, 141, 142, 143, 144, 145, 146, 147, 148, 149, 150, 151, 152, 155, 156, 157, 158, 160, 161, 162, 163, 164, 165, 166, 167, 168, 175, 177, 204, 209], [0.001118, 0.02004, 0.04417, 0.003981, 0.003174, 0.0004721, 0.002357, 0.001108, 0.001888, 0.9994, 0.9947, 0.0003929, 1.0, 0.02423, 5.205e-06, 0.001859, 3.626e-07, 4.283e-08, 0.9947, 0.998, 1.867e-06, 2.028e-08, 2.107e-08, 2.739e-08, 0.006414, 9.353e-11, 0.0002966, 0.9998, 0.9999, 0.9999, 0.9999, 0.9998, 0.9998, 1.0, 1.0, 1.0, 7.19e-05, 8.85e-07, 0.0002113, 1.607e-05, 0.0002678, 0.0004316, 0.001832, 0.0435, 0.03367, 0.01434, 0.01078, 0.0002322, 0.01997, 0.0, 0.009714, 0.0, 0.0, 0.05297, 0.03141, 0.03931, 0.04438, 0.0, 0.0, 0.0, 0.0, 0.0, 0.0, 0.0, 0.0, 0.0, 1.001, 0.9451, 9.39e-10, 0.9983, 0.0006347, 8.819e-05, 1.456e-08, 0.0001976, 0.009719, 0.9589, 0.9731, 0.004252, 3.133e-07, 1.152e-05, 9.303e-08, 0.0, 7.65e-05, 0.00752, 0.9988, 0.9943, 1.001, 0.9974, 0.9887, 0.9993, 1.001, 0.9965, 1.0, 0.0006653, 0.001197, 0.001936, 3.124e-07, 0.0005646, 6.652e-05, 0.994, 0.0, 0.9998, 0.9999, 7.19e-05, 0.9999, 0.0, 3.138e-09, 1.0, 0.001737, 0.0, 1.848e-05, 4.778e-06, 4.3e-05, 3.318e-06, 4.293e-11, 0.9969, 0.002368, 1.658e-05, 1.0, 3.569e-12, 0.001586, 6.821e-06, 0.0, 0.9996, 3.049e-06, 0.0, 4.659e-06, 0.0, 0.0, 0.0, 3.912e-06]): _vg.add([_i], _w, 'REPLACE')
_vg = ob_cube.vertex_groups.new(name='Bone.024')
for _i, _w in zip([0, 1, 2, 3, 4, 5, 6, 7, 8, 9, 10, 11, 12, 13, 14, 15, 16, 17, 18, 19, 20, 21, 22, 23, 24, 25, 26, 27, 28, 29, 30, 32, 33, 34, 35, 36, 37, 38, 39, 40, 41, 42, 43, 44, 45, 55, 56, 57, 58, 59, 60, 63, 64, 65, 66, 67, 68, 69, 70, 71, 72, 73, 74, 75, 76, 77, 78, 79, 80, 81, 82, 83, 84, 85, 86, 87, 88, 89, 90, 91, 92, 93, 94, 95, 96, 97, 98, 99, 100, 101, 102, 103, 104, 105, 106, 107, 109, 110, 111, 112, 113, 114, 115, 116, 117, 118, 119, 120, 121, 122, 132, 133, 134, 135, 136, 137, 139, 142, 144, 145, 147, 148, 149, 150, 151, 152, 155, 156, 157, 158, 159, 161, 162, 163, 164, 165, 166, 167, 168, 171, 172, 175, 176, 177, 178, 179, 180, 181, 182, 183, 188, 189, 190, 204, 205, 206, 207, 208, 209], [0.9996, 0.005196, 0.01328, 0.005983, 0.001389, 0.9944, 0.9836, 0.003542, 0.9931, 0.004783, 0.1168, 0.1788, 0.003956, 0.6468, 0.9911, 0.9754, 0.994, 0.9983, 0.9454, 0.9973, 0.9817, 0.9988, 0.4851, 0.4699, 0.001273, 3.741e-05, 0.0008144, 0.0003181, 0.0, 0.0, 0.0008398, 0.007947, 0.0, 0.0006964, 0.0, 0.01266, 0.0, 0.0, 0.003618, 0.01789, 0.0, 0.0, 2.694e-06, 0.01752, 0.0, 0.0, 0.0, 0.001263, 0.004963, 0.002442, 0.003821, 4.838e-05, 0.9995, 3.043e-05, 0.0001488, 0.0033, 3.419e-06, 0.9999, 1.0, 0.0009432, 9.916e-05, 0.0006436, 0.06964, 2.894e-06, 0.3552, 0.9997, 0.9833, 0.9997, 0.9998, 0.9858, 0.999, 0.9966, 0.996, 0.9985, 0.1008, 0.9113, 0.0004782, 0.0006162, 1.83e-05, 0.0001057, 1.0, 0.9921, 0.04179, 0.9649, 0.0002085, 1.319e-05, 0.9379, 0.351, 0.8103, 0.003541, 0.009158, 0.004462, 0.006327, 0.0, 0.0, 6.334e-06, 0.0001168, 2.5e-10, 0.0003116, 5.396e-05, 0.0002429, 0.0, 0.0, 2.206e-05, 8.993e-06, 0.0008179, 0.001014, 0.0007244, 0.0001292, 0.001033, 0.0, 0.0005046, 0.0007326, 4.876e-06, 5.147e-06, 0.0008056, 0.0, 0.0, 0.0, 0.0, 0.0, 0.0, 0.0, 0.0, 0.0, 0.0, 0.0, 0.0, 0.0, 0.0, 6.421e-06, 0.0, 0.0, 0.0, 6.775e-10, 0.0, 0.0, 0.0, 4.706e-07, 0.4593, 0.408, 0.4305, 0.8522, 5.266e-06, 1.0, 0.9917, 0.8986, 0.9721, 0.01239, 0.9884, 0.0029, 0.0, 0.0006292, 0.006445, 0.002692, 0.14, 0.000902, 0.02954, 0.0]): _vg.add([_i], _w, 'REPLACE')
_m = ob_cube.modifiers.new('Armature', 'ARMATURE')
_m.object = ob_armature_004
ob_cube_001.parent = ob_armature_001
ob_cube_001.matrix_parent_inverse = Matrix(((1.0, -0.0, 0.0, -0.001317), (-0.0, 1.0, -0.0, -0.7419), (0.0, -0.0, 1.0, -0.7521), (-0.0, 0.0, -0.0, 1.0)))
ob_cube_001.location = (0.0, 0.0, 0.7518)
ob_cube_001.lock_rotations_4d = False
ob_cube_001.empty_display_type = 'ARROWS'
ob_cube_001.lineart.crease_threshold = 0.0
_vg = ob_cube_001.vertex_groups.new(name='Bone')
for _i, _w in zip([1, 3, 41, 42, 43, 55], [0.9895, 0.9979, 0.04435, 0.1968, 0.8119, 0.9942]): _vg.add([_i], _w, 'REPLACE')
_vg = ob_cube_001.vertex_groups.new(name='Bone.004')
for _i, _w in zip([39, 40, 41, 42, 43, 53, 54], [0.0379, 0.1833, 0.7554, 0.7539, 0.1751, 0.9936, 0.9936]): _vg.add([_i], _w, 'REPLACE')
_vg = ob_cube_001.vertex_groups.new(name='Bone.002')
for _i, _w in zip([38, 39, 40, 41, 42, 52], [0.02096, 0.148, 0.6078, 0.1479, 0.02074, 0.9881]): _vg.add([_i], _w, 'REPLACE')
_vg = ob_cube_001.vertex_groups.new(name='Bone.006')
for _i, _w in zip([36, 37, 38, 39, 40, 41, 50, 51], [0.03799, 0.1835, 0.7558, 0.7558, 0.1834, 0.03792, 0.9935, 0.9935]): _vg.add([_i], _w, 'REPLACE')
_vg = ob_cube_001.vertex_groups.new(name='Bone.001')
for _i, _w in zip([34, 35, 36, 37, 38, 39, 48, 49], [0.038, 0.1835, 0.7557, 0.7557, 0.1835, 0.03796, 0.9934, 0.9934]): _vg.add([_i], _w, 'REPLACE')
_vg = ob_cube_001.vertex_groups.new(name='Bone.005')
for _i, _w in zip([33, 34, 35, 36, 37, 47], [0.02079, 0.148, 0.6076, 0.148, 0.02097, 0.9878]): _vg.add([_i], _w, 'REPLACE')
_vg = ob_cube_001.vertex_groups.new(name='Bone.003')
for _i, _w in zip([32, 33, 34, 35, 36, 45, 46], [0.1738, 0.7533, 0.7551, 0.1834, 0.03794, 0.9933, 0.9933]): _vg.add([_i], _w, 'REPLACE')
_vg = ob_cube_001.vertex_groups.new(name='Bone.007')
for _i, _w in zip([2, 6, 32, 33, 34, 44], [0.9966, 0.9986, 0.8134, 0.1974, 0.04467, 0.9939]): _vg.add([_i], _w, 'REPLACE')
_vg = ob_cube_001.vertex_groups.new(name='Bone.008')
for _i, _w in zip([0, 4, 8, 20], [0.9998, 0.9998, 0.9946, 0.9944]): _vg.add([_i], _w, 'REPLACE')
_vg = ob_cube_001.vertex_groups.new(name='Bone.009')
for _i, _w in zip([9, 10, 21, 22], [0.9946, 0.9946, 0.9943, 0.9944]): _vg.add([_i], _w, 'REPLACE')
_vg = ob_cube_001.vertex_groups.new(name='Bone.010')
for _i, _w in zip([11, 23], [0.9893, 0.9888]): _vg.add([_i], _w, 'REPLACE')
_vg = ob_cube_001.vertex_groups.new(name='Bone.011')
for _i, _w in zip([12, 13, 24, 25], [0.9946, 0.9946, 0.9944, 0.9944]): _vg.add([_i], _w, 'REPLACE')
_vg = ob_cube_001.vertex_groups.new(name='Bone.012')
for _i, _w in zip([14, 15, 26, 27], [0.9946, 0.9946, 0.9944, 0.9944]): _vg.add([_i], _w, 'REPLACE')
_vg = ob_cube_001.vertex_groups.new(name='Bone.013')
for _i, _w in zip([16, 28], [0.9893, 0.9889]): _vg.add([_i], _w, 'REPLACE')
_vg = ob_cube_001.vertex_groups.new(name='Bone.014')
for _i, _w in zip([17, 18, 29, 30], [0.9946, 0.9946, 0.9944, 0.9944]): _vg.add([_i], _w, 'REPLACE')
_vg = ob_cube_001.vertex_groups.new(name='Bone.015')
for _i, _w in zip([5, 7, 19, 31], [0.9991, 0.9995, 0.9946, 0.9945]): _vg.add([_i], _w, 'REPLACE')
_m = ob_cube_001.modifiers.new('Armature', 'ARMATURE')
_m.object = ob_armature_001
ob_armature_001.parent = ob_armature_004
ob_armature_001.matrix_parent_inverse = Matrix(((1.521e-07, 1.0, 0.0006521, 0.9018), (1.0, 1.109e-07, -0.0003277, -0.754), (-0.0003277, 0.0006521, -1.0, -0.08267), (-0.0, -0.0, 0.0, 1.0)))
ob_armature_001.location = (0.005061, -0.8823, -0.04947)
ob_armature_001.scale = (1.02, 1.02, 1.02)
ob_armature_001.show_in_front = True
ob_armature_001.lineart.crease_threshold = 0.0
ob_cube_002.parent = ob_armature_002
ob_cube_002.matrix_parent_inverse = Matrix(((1.0, -0.0, 0.0, -0.001317), (-0.0, 1.0, -0.0, -0.7419), (0.0, -0.0, 1.0, -0.7521), (-0.0, 0.0, -0.0, 1.0)))
ob_cube_002.location = (0.0, 0.0, 0.7518)
ob_cube_002.lock_rotations_4d = False
ob_cube_002.empty_display_type = 'ARROWS'
ob_cube_002.lineart.crease_threshold = 0.0
_vg = ob_cube_002.vertex_groups.new(name='Bone')
for _i, _w in zip([1, 3, 41, 42, 43, 55], [0.9895, 0.9979, 0.04435, 0.1968, 0.8119, 0.9942]): _vg.add([_i], _w, 'REPLACE')
_vg = ob_cube_002.vertex_groups.new(name='Bone.004')
for _i, _w in zip([39, 40, 41, 42, 43, 53, 54], [0.0379, 0.1833, 0.7554, 0.7539, 0.1751, 0.9936, 0.9936]): _vg.add([_i], _w, 'REPLACE')
_vg = ob_cube_002.vertex_groups.new(name='Bone.002')
for _i, _w in zip([38, 39, 40, 41, 42, 52], [0.02096, 0.148, 0.6078, 0.1479, 0.02074, 0.9881]): _vg.add([_i], _w, 'REPLACE')
_vg = ob_cube_002.vertex_groups.new(name='Bone.006')
for _i, _w in zip([36, 37, 38, 39, 40, 41, 50, 51], [0.03799, 0.1835, 0.7558, 0.7558, 0.1834, 0.03792, 0.9935, 0.9935]): _vg.add([_i], _w, 'REPLACE')
_vg = ob_cube_002.vertex_groups.new(name='Bone.001')
for _i, _w in zip([34, 35, 36, 37, 38, 39, 48, 49], [0.038, 0.1835, 0.7557, 0.7557, 0.1835, 0.03796, 0.9934, 0.9934]): _vg.add([_i], _w, 'REPLACE')
_vg = ob_cube_002.vertex_groups.new(name='Bone.005')
for _i, _w in zip([33, 34, 35, 36, 37, 47], [0.02079, 0.148, 0.6076, 0.148, 0.02097, 0.9878]): _vg.add([_i], _w, 'REPLACE')
_vg = ob_cube_002.vertex_groups.new(name='Bone.003')
for _i, _w in zip([32, 33, 34, 35, 36, 45, 46], [0.1738, 0.7533, 0.7551, 0.1834, 0.03794, 0.9933, 0.9933]): _vg.add([_i], _w, 'REPLACE')
_vg = ob_cube_002.vertex_groups.new(name='Bone.007')
for _i, _w in zip([2, 6, 32, 33, 34, 44], [0.9966, 0.9986, 0.8134, 0.1974, 0.04467, 0.9939]): _vg.add([_i], _w, 'REPLACE')
_vg = ob_cube_002.vertex_groups.new(name='Bone.008')
for _i, _w in zip([0, 4, 8, 20], [0.9998, 0.9998, 0.9946, 0.9944]): _vg.add([_i], _w, 'REPLACE')
_vg = ob_cube_002.vertex_groups.new(name='Bone.009')
for _i, _w in zip([9, 10, 21, 22], [0.9946, 0.9946, 0.9943, 0.9944]): _vg.add([_i], _w, 'REPLACE')
_vg = ob_cube_002.vertex_groups.new(name='Bone.010')
for _i, _w in zip([11, 23], [0.9893, 0.9888]): _vg.add([_i], _w, 'REPLACE')
_vg = ob_cube_002.vertex_groups.new(name='Bone.011')
for _i, _w in zip([12, 13, 24, 25], [0.9946, 0.9946, 0.9944, 0.9944]): _vg.add([_i], _w, 'REPLACE')
_vg = ob_cube_002.vertex_groups.new(name='Bone.012')
for _i, _w in zip([14, 15, 26, 27], [0.9946, 0.9946, 0.9944, 0.9944]): _vg.add([_i], _w, 'REPLACE')
_vg = ob_cube_002.vertex_groups.new(name='Bone.013')
for _i, _w in zip([16, 28], [0.9893, 0.9889]): _vg.add([_i], _w, 'REPLACE')
_vg = ob_cube_002.vertex_groups.new(name='Bone.014')
for _i, _w in zip([17, 18, 29, 30], [0.9946, 0.9946, 0.9944, 0.9944]): _vg.add([_i], _w, 'REPLACE')
_vg = ob_cube_002.vertex_groups.new(name='Bone.015')
for _i, _w in zip([5, 7, 19, 31], [0.9991, 0.9995, 0.9946, 0.9945]): _vg.add([_i], _w, 'REPLACE')
_m = ob_cube_002.modifiers.new('Armature', 'ARMATURE')
_m.object = ob_armature_002
ob_armature_002.parent = ob_armature_004
ob_armature_002.matrix_parent_inverse = Matrix(((1.521e-07, 1.0, 0.0006521, 0.9018), (1.0, 1.109e-07, -0.0003277, -0.754), (-0.0003277, 0.0006521, -1.0, -0.08267), (-0.0, -0.0, 0.0, 1.0)))
ob_armature_002.location = (0.009507, -0.883, -0.03735)
ob_armature_002.rotation_euler = (-0.08639, -1.916e-17, 8.281e-19)
ob_armature_002.scale = (1.02, 1.02, 1.02)
ob_armature_002.show_in_front = True
ob_armature_002.lineart.crease_threshold = 0.0
ob_cube_003.parent = ob_armature_003
ob_cube_003.matrix_parent_inverse = Matrix(((1.0, -0.0, 0.0, -0.001317), (-0.0, 1.0, -0.0, -0.7419), (0.0, -0.0, 1.0, -0.7521), (-0.0, 0.0, -0.0, 1.0)))
ob_cube_003.location = (0.0, 0.0, 0.7518)
ob_cube_003.lock_rotations_4d = False
ob_cube_003.empty_display_type = 'ARROWS'
ob_cube_003.lineart.crease_threshold = 0.0
_vg = ob_cube_003.vertex_groups.new(name='Bone')
for _i, _w in zip([1, 3, 41, 42, 43, 55], [0.9895, 0.9979, 0.04435, 0.1968, 0.8119, 0.9942]): _vg.add([_i], _w, 'REPLACE')
_vg = ob_cube_003.vertex_groups.new(name='Bone.004')
for _i, _w in zip([39, 40, 41, 42, 43, 53, 54], [0.0379, 0.1833, 0.7554, 0.7539, 0.1751, 0.9936, 0.9936]): _vg.add([_i], _w, 'REPLACE')
_vg = ob_cube_003.vertex_groups.new(name='Bone.002')
for _i, _w in zip([38, 39, 40, 41, 42, 52], [0.02096, 0.148, 0.6078, 0.1479, 0.02074, 0.9881]): _vg.add([_i], _w, 'REPLACE')
_vg = ob_cube_003.vertex_groups.new(name='Bone.006')
for _i, _w in zip([36, 37, 38, 39, 40, 41, 50, 51], [0.03799, 0.1835, 0.7558, 0.7558, 0.1834, 0.03792, 0.9935, 0.9935]): _vg.add([_i], _w, 'REPLACE')
_vg = ob_cube_003.vertex_groups.new(name='Bone.001')
for _i, _w in zip([34, 35, 36, 37, 38, 39, 48, 49], [0.038, 0.1835, 0.7557, 0.7557, 0.1835, 0.03796, 0.9934, 0.9934]): _vg.add([_i], _w, 'REPLACE')
_vg = ob_cube_003.vertex_groups.new(name='Bone.005')
for _i, _w in zip([33, 34, 35, 36, 37, 47], [0.02079, 0.148, 0.6076, 0.148, 0.02097, 0.9878]): _vg.add([_i], _w, 'REPLACE')
_vg = ob_cube_003.vertex_groups.new(name='Bone.003')
for _i, _w in zip([32, 33, 34, 35, 36, 45, 46], [0.1738, 0.7533, 0.7551, 0.1834, 0.03794, 0.9933, 0.9933]): _vg.add([_i], _w, 'REPLACE')
_vg = ob_cube_003.vertex_groups.new(name='Bone.007')
for _i, _w in zip([2, 6, 32, 33, 34, 44], [0.9966, 0.9986, 0.8134, 0.1974, 0.04467, 0.9939]): _vg.add([_i], _w, 'REPLACE')
_vg = ob_cube_003.vertex_groups.new(name='Bone.008')
for _i, _w in zip([0, 4, 8, 20], [0.9998, 0.9998, 0.9946, 0.9944]): _vg.add([_i], _w, 'REPLACE')
_vg = ob_cube_003.vertex_groups.new(name='Bone.009')
for _i, _w in zip([9, 10, 21, 22], [0.9946, 0.9946, 0.9943, 0.9944]): _vg.add([_i], _w, 'REPLACE')
_vg = ob_cube_003.vertex_groups.new(name='Bone.010')
for _i, _w in zip([11, 23], [0.9893, 0.9888]): _vg.add([_i], _w, 'REPLACE')
_vg = ob_cube_003.vertex_groups.new(name='Bone.011')
for _i, _w in zip([12, 13, 24, 25], [0.9946, 0.9946, 0.9944, 0.9944]): _vg.add([_i], _w, 'REPLACE')
_vg = ob_cube_003.vertex_groups.new(name='Bone.012')
for _i, _w in zip([14, 15, 26, 27], [0.9946, 0.9946, 0.9944, 0.9944]): _vg.add([_i], _w, 'REPLACE')
_vg = ob_cube_003.vertex_groups.new(name='Bone.013')
for _i, _w in zip([16, 28], [0.9893, 0.9889]): _vg.add([_i], _w, 'REPLACE')
_vg = ob_cube_003.vertex_groups.new(name='Bone.014')
for _i, _w in zip([17, 18, 29, 30], [0.9946, 0.9946, 0.9944, 0.9944]): _vg.add([_i], _w, 'REPLACE')
_vg = ob_cube_003.vertex_groups.new(name='Bone.015')
for _i, _w in zip([5, 7, 19, 31], [0.9991, 0.9995, 0.9946, 0.9945]): _vg.add([_i], _w, 'REPLACE')
_m = ob_cube_003.modifiers.new('Armature', 'ARMATURE')
_m.object = ob_armature_003
ob_armature_003.parent = ob_armature_004
ob_armature_003.matrix_parent_inverse = Matrix(((1.521e-07, 1.0, 0.0006521, 0.9018), (1.0, 1.109e-07, -0.0003277, -0.754), (-0.0003277, 0.0006521, -1.0, -0.08267), (-0.0, -0.0, 0.0, 1.0)))
ob_armature_003.location = (0.006862, -0.8771, -0.03903)
ob_armature_003.rotation_euler = (-1.571, -0.0, 0.0)
ob_armature_003.scale = (1.02, 1.02, 1.02)
ob_armature_003.show_in_front = True
ob_armature_003.lineart.crease_threshold = 0.0
ob_armature_004.location = (0.001317, -0.9324, 0.0305)
ob_armature_004.rotation_euler = (-0.1123, -2.488e-17, 1.398e-18)
ob_armature_004.show_in_front = True
ob_armature_004.lineart.crease_threshold = 0.0

# ---- collection membership
col_collection.objects.link(ob_cube)
col_collection.objects.link(ob_cube_001)
col_collection.objects.link(ob_armature_001)
col_collection.objects.link(ob_cube_002)
col_collection.objects.link(ob_armature_002)
col_collection.objects.link(ob_cube_003)
col_collection.objects.link(ob_armature_003)
col_collection.objects.link(ob_armature_004)

# ---- scene / render settings (as saved in the file)
scene.frame_start = 1; scene.frame_end = 250; scene.frame_set(145)
scene.render.engine = 'BLENDER_EEVEE_NEXT'
scene.cycles.use_denoising = False
scene.cycles.samples = 128
scene.cycles.sampling_pattern = 'TABULATED_SOBOL'
scene.cycles.use_adaptive_sampling = False
scene.cycles.use_light_tree = False
scene.view_settings.view_transform = 'Filmic'
bpy.context.view_layer.update()

# ---- added for rendering (the .blend has no active camera and no usable light): camera, sun
cam_auto = bpy.data.cameras.new('AutoCamera')
cam_auto.lens = 50.0
cam_auto.sensor_width = 36.0
cam_auto.clip_end = 1000.0
ob_auto_camera = bpy.data.objects.new('AutoCamera', cam_auto)
scene.collection.objects.link(ob_auto_camera)
ob_auto_camera.location = (2.88629, -4.40318, 2.71451)
ob_auto_camera.rotation_euler = (1.09748, -7.21219e-08, 0.694738)
scene.camera = ob_auto_camera
light_auto_sun = bpy.data.lights.new('AutoSun', 'SUN')
light_auto_sun.energy = 3.0
light_auto_sun.angle = 0.0523599
ob_auto_sun = bpy.data.objects.new('AutoSun', light_auto_sun)
scene.collection.objects.link(ob_auto_sun)
ob_auto_sun.rotation_euler = (0.872665, 0.174533, 0.523599)
bpy.context.view_layer.update()
